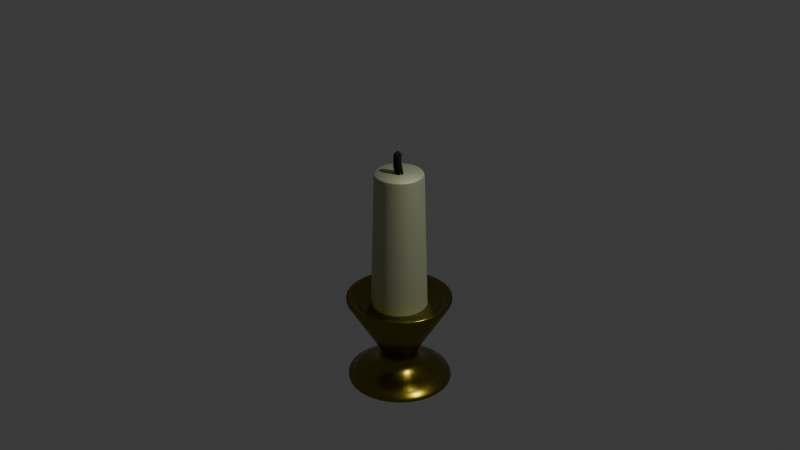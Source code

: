 # Source: candle.blend  (saved by Blender 4.3.34; exported with 4.5.12 LTS)
import bpy
from mathutils import Matrix  # noqa: F401  (used for matrix-valued properties, if any)

bpy.ops.wm.read_factory_settings(use_empty=True)
scene = bpy.context.scene
scene.name = 'Scene'

# ---- collections
col_collection = bpy.data.collections.new('Collection'); scene.collection.children.link(col_collection)

# ---- materials (node trees are filled in below, after node groups)
mat_material_002 = bpy.data.materials.new('Material.002')
mat_material_001 = bpy.data.materials.new('Material.001')
mat_material_003 = bpy.data.materials.new('Material.003')

# ---- node groups
ng_smooth_by_angle = bpy.data.node_groups.new('Smooth by Angle', 'GeometryNodeTree')
_s = ng_smooth_by_angle.interface.new_socket(name='Mesh', in_out='OUTPUT', socket_type='NodeSocketGeometry')
_s = ng_smooth_by_angle.interface.new_socket(name='Mesh', in_out='INPUT', socket_type='NodeSocketGeometry')
_s = ng_smooth_by_angle.interface.new_socket(name='Angle', in_out='INPUT', socket_type='NodeSocketFloat')
_s.subtype = 'ANGLE'
_s.default_value = 0.5236
_s.min_value = 0.0
_s.max_value = 3.142
_s.description = 'Maximum face angle for smooth edges'
_s = ng_smooth_by_angle.interface.new_socket(name='Ignore Sharpness', in_out='INPUT', socket_type='NodeSocketBool')
_s.force_non_field = True
ng_smooth_by_angle.description = 'Set the sharpness of mesh edges based on the angle between the neighboring faces'
ng_smooth_by_angle.is_modifier = True
_N = ng_smooth_by_angle.nodes; _L = ng_smooth_by_angle.links
n0 = _N.new('GeometryNodeSetShadeSmooth'); n0.name = 'Set Shade Smooth'; n0.location = (120, -80)
n0.domain = 'EDGE'
n1 = _N.new('GeometryNodeSetShadeSmooth'); n1.name = 'Set Shade Smooth.001'; n1.location = (300, -80)
n2 = _N.new('NodeGroupOutput'); n2.name = 'Group Output'; n2.location = (480, -80)
n3 = _N.new('GeometryNodeInputMeshEdgeAngle'); n3.name = 'Edge Angle'; n3.location = (-440, -240)
n4 = _N.new('NodeGroupInput'); n4.name = 'Group Input'; n4.location = (-80, -80)
n5 = _N.new('GeometryNodeInputEdgeSmooth'); n5.name = 'Is Edge Smooth'; n5.location = (-260, -120)
n6 = _N.new('GeometryNodeInputShadeSmooth'); n6.name = 'Is Shade Smooth'; n6.location = (-440, -397)
n7 = _N.new('FunctionNodeCompare'); n7.name = 'Compare'; n7.location = (-260, -260)
n7.operation = 'LESS_EQUAL'
n7.inputs[6].default_value = (0.0, 0.0, 0.0, 0.0)
n7.inputs[7].default_value = (0.0, 0.0, 0.0, 0.0)
n8 = _N.new('FunctionNodeBooleanMath'); n8.name = 'Boolean Math.001'; n8.location = (-80, -260)
n9 = _N.new('NodeGroupInput'); n9.name = 'Group Input.001'; n9.location = (-440, -329)
n10 = _N.new('NodeGroupInput'); n10.name = 'Group Input.002'; n10.location = (-259, -189)
n11 = _N.new('FunctionNodeBooleanMath'); n11.name = 'Boolean Math'; n11.location = (-80, -149)
n11.operation = 'OR'
n12 = _N.new('FunctionNodeBooleanMath'); n12.name = 'Boolean Math.002'; n12.location = (-260, -380)
n12.operation = 'OR'
n13 = _N.new('NodeGroupInput'); n13.name = 'Group Input.003'; n13.location = (-440, -460)
_L.new(n3.outputs[0], n7.inputs[0])
_L.new(n1.outputs[0], n2.inputs[0])
_L.new(n9.outputs[1], n7.inputs[1])
_L.new(n7.outputs[0], n8.inputs[0])
_L.new(n4.outputs[0], n0.inputs[0])
_L.new(n0.outputs[0], n1.inputs[0])
_L.new(n8.outputs[0], n0.inputs[2])
_L.new(n10.outputs[2], n11.inputs[1])
_L.new(n5.outputs[0], n11.inputs[0])
_L.new(n11.outputs[0], n0.inputs[1])
_L.new(n13.outputs[2], n12.inputs[1])
_L.new(n6.outputs[0], n12.inputs[0])
_L.new(n12.outputs[0], n8.inputs[1])
n2.is_active_output = True

# ---- material node trees
mat_material_002.use_nodes = True; mat_material_002.node_tree.nodes.clear()
_N = mat_material_002.node_tree.nodes; _L = mat_material_002.node_tree.links
n0 = _N.new('ShaderNodeBsdfPrincipled'); n0.name = 'Principled BSDF'; n0.location = (10, 300)
n0.inputs[0].default_value = (0.5256, 0.5556, 0.358, 1.0)
n0.inputs[1].default_value = 0.6813
n0.inputs[2].default_value = 0.7033
n1 = _N.new('ShaderNodeOutputMaterial'); n1.name = 'Material Output'; n1.location = (300, 300)
_L.new(n0.outputs[0], n1.inputs[0])
n1.is_active_output = True
mat_material_001.use_nodes = True; mat_material_001.node_tree.nodes.clear()
_N = mat_material_001.node_tree.nodes; _L = mat_material_001.node_tree.links
n0 = _N.new('ShaderNodeBsdfPrincipled'); n0.name = 'Principled BSDF'; n0.location = (10, 300)
n0.inputs[0].default_value = (0.2379, 0.1925, 0.02286, 1.0)
n0.inputs[1].default_value = 1.0
n0.inputs[2].default_value = 0.2582
n1 = _N.new('ShaderNodeOutputMaterial'); n1.name = 'Material Output'; n1.location = (300, 300)
_L.new(n0.outputs[0], n1.inputs[0])
n1.is_active_output = True
mat_material_003.use_nodes = True; mat_material_003.node_tree.nodes.clear()
_N = mat_material_003.node_tree.nodes; _L = mat_material_003.node_tree.links
n0 = _N.new('ShaderNodeBsdfPrincipled'); n0.name = 'Principled BSDF'; n0.location = (10, 300)
n0.inputs[0].default_value = (0.01068, 0.00756, 0.002544, 1.0)
n0.inputs[1].default_value = 0.3077
n0.inputs[2].default_value = 1.0
n1 = _N.new('ShaderNodeOutputMaterial'); n1.name = 'Material Output'; n1.location = (300, 300)
_L.new(n0.outputs[0], n1.inputs[0])
n1.is_active_output = True

# ---- world
world_world = bpy.data.worlds.new('World'); scene.world = world_world
world_world.use_nodes = True; world_world.node_tree.nodes.clear()
_N = world_world.node_tree.nodes; _L = world_world.node_tree.links
n0 = _N.new('ShaderNodeOutputWorld'); n0.name = 'World Output'; n0.location = (300, 300)
n1 = _N.new('ShaderNodeBackground'); n1.name = 'Background'; n1.location = (10, 300)
n1.inputs[0].default_value = (0.05088, 0.05088, 0.05088, 1.0)
_L.new(n1.outputs[0], n0.inputs[0])
n0.is_active_output = True
world_world.color = (0.05088, 0.05088, 0.05088)
world_world.sun_shadow_jitter_overblur = 0.0

# ---- cameras
cam_camera = bpy.data.cameras.new('Camera')
cam_camera.clip_end = 100.0
cam_camera.ortho_scale = 7.314

# ---- lights
light_light = bpy.data.lights.new('Light', 'POINT')
light_light.energy = 1000.0
light_light.shadow_soft_size = 0.1

# ---- meshes
me_cylinder = bpy.data.meshes.new('Cylinder')
me_cylinder.from_pydata([(2.755e-09, 1.178, -1.0), (0.2298, 1.155, -1.0), (0.4507, 1.088, -1.0), (0.6543, 0.9792, -1.0), (0.8328, 0.8328, -1.0), (0.9792, 0.6543, -1.0), (1.088, 0.4507, -1.0), (1.155, 0.2298, -1.0), (1.178, -6.482e-10, -1.0), (1.155, -0.2298, -1.0), (1.088, -0.4507, -1.0), (0.9792, -0.6543, -1.0), (0.8328, -0.8328, -1.0), (0.6543, -0.9792, -1.0), (0.4507, -1.088, -1.0), (0.2298, -1.155, -1.0), (2.755e-09, -1.178, -1.0), (-0.2298, -1.155, -1.0), (-0.4507, -1.088, -1.0), (-0.6543, -0.9792, -1.0), (-0.8328, -0.8328, -1.0), (-0.9792, -0.6543, -1.0), (-1.088, -0.4507, -1.0), (-1.155, -0.2298, -1.0), (-1.178, -6.482e-10, -1.0), (-1.155, 0.2298, -1.0), (-1.088, 0.4507, -1.0), (-0.9792, 0.6543, -1.0), (-0.8328, 0.8328, -1.0), (-0.6543, 0.9792, -1.0), (-0.4507, 1.088, -1.0), (-0.2298, 1.155, -1.0), (0.0, 0.9423, 1.0), (0.0, 1.0, 0.9426), (0.0, 0.9831, 0.9832), (0.1838, 0.9242, 1.0), (0.1951, 0.9808, 0.9426), (0.1918, 0.9642, 0.9832), (0.3606, 0.8706, 1.0), (0.3827, 0.9239, 0.9426), (0.3762, 0.9083, 0.9832), (0.5235, 0.7835, 1.0), (0.5556, 0.8315, 0.9426), (0.5462, 0.8174, 0.9832), (0.6663, 0.6663, 1.0), (0.7071, 0.7071, 0.9426), (0.6952, 0.6952, 0.9832), (0.7835, 0.5235, 1.0), (0.8315, 0.5556, 0.9426), (0.8174, 0.5462, 0.9832), (0.8706, 0.3606, 1.0), (0.9239, 0.3827, 0.9426), (0.9083, 0.3762, 0.9832), (0.9242, 0.1838, 1.0), (0.9808, 0.1951, 0.9426), (0.9642, 0.1918, 0.9832), (0.9423, 0.0, 1.0), (1.0, 0.0, 0.9426), (0.9831, 0.0, 0.9832), (0.9242, -0.1838, 1.0), (0.9808, -0.1951, 0.9426), (0.9642, -0.1918, 0.9832), (0.8706, -0.3606, 1.0), (0.9239, -0.3827, 0.9426), (0.9083, -0.3762, 0.9832), (0.7835, -0.5235, 1.0), (0.8315, -0.5556, 0.9426), (0.8174, -0.5462, 0.9832), (0.6663, -0.6663, 1.0), (0.7071, -0.7071, 0.9426), (0.6952, -0.6952, 0.9832), (0.5235, -0.7835, 1.0), (0.5556, -0.8315, 0.9426), (0.5462, -0.8174, 0.9832), (0.3606, -0.8706, 1.0), (0.3827, -0.9239, 0.9426), (0.3762, -0.9083, 0.9832), (0.1838, -0.9242, 1.0), (0.1951, -0.9808, 0.9426), (0.1918, -0.9642, 0.9832), (0.0, -0.9423, 1.0), (0.0, -1.0, 0.9426), (0.0, -0.9831, 0.9832), (-0.1838, -0.9242, 1.0), (-0.1951, -0.9808, 0.9426), (-0.1918, -0.9642, 0.9832), (-0.3606, -0.8706, 1.0), (-0.3827, -0.9239, 0.9426), (-0.3762, -0.9083, 0.9832), (-0.5235, -0.7835, 1.0), (-0.5556, -0.8315, 0.9426), (-0.5462, -0.8174, 0.9832), (-0.6663, -0.6663, 1.0), (-0.7071, -0.7071, 0.9426), (-0.6952, -0.6952, 0.9832), (-0.7835, -0.5235, 1.0), (-0.8315, -0.5556, 0.9426), (-0.8174, -0.5462, 0.9832), (-0.8706, -0.3606, 1.0), (-0.9239, -0.3827, 0.9426), (-0.9083, -0.3762, 0.9832), (-0.9242, -0.1838, 1.0), (-0.9808, -0.1951, 0.9426), (-0.9642, -0.1918, 0.9832), (-0.9423, 0.0, 1.0), (-1.0, 0.0, 0.9426), (-0.9831, 0.0, 0.9832), (-0.9242, 0.1838, 1.0), (-0.9808, 0.1951, 0.9426), (-0.9642, 0.1918, 0.9832), (-0.8706, 0.3606, 1.0), (-0.9239, 0.3827, 0.9426), (-0.9083, 0.3762, 0.9832), (-0.7835, 0.5235, 1.0), (-0.8315, 0.5556, 0.9426), (-0.8174, 0.5462, 0.9832), (-0.6663, 0.6663, 1.0), (-0.7071, 0.7071, 0.9426), (-0.6952, 0.6952, 0.9832), (-0.5235, 0.7835, 1.0), (-0.5556, 0.8315, 0.9426), (-0.5462, 0.8174, 0.9832), (-0.3606, 0.8706, 1.0), (-0.3827, 0.9239, 0.9426), (-0.3762, 0.9083, 0.9832), (-0.1838, 0.9242, 1.0), (-0.1951, 0.9808, 0.9426), (-0.1918, 0.9642, 0.9832)], [], [(31, 126, 33, 0), (2, 39, 42, 3), (3, 42, 45, 4), (4, 45, 48, 5), (5, 48, 51, 6), (6, 51, 54, 7), (7, 54, 57, 8), (8, 57, 60, 9), (9, 60, 63, 10), (10, 63, 66, 11), (11, 66, 69, 12), (12, 69, 72, 13), (13, 72, 75, 14), (14, 75, 78, 15), (15, 78, 81, 16), (16, 81, 84, 17), (17, 84, 87, 18), (18, 87, 90, 19), (19, 90, 93, 20), (20, 93, 96, 21), (21, 96, 99, 22), (22, 99, 102, 23), (23, 102, 105, 24), (24, 105, 108, 25), (25, 108, 111, 26), (26, 111, 114, 27), (27, 114, 117, 28), (28, 117, 120, 29), (29, 120, 123, 30), (30, 123, 126, 31), (0, 33, 36, 1), (1, 36, 39, 2), (0, 1, 2, 3, 4, 5, 6, 7, 8, 9, 10, 11, 12, 13, 14, 15, 16, 17, 18, 19, 20, 21, 22, 23, 24, 25, 26, 27, 28, 29, 30, 31), (36, 33, 34, 37), (37, 34, 32, 35), (39, 36, 37, 40), (40, 37, 35, 38), (42, 39, 40, 43), (43, 40, 38, 41), (45, 42, 43, 46), (46, 43, 41, 44), (48, 45, 46, 49), (49, 46, 44, 47), (51, 48, 49, 52), (52, 49, 47, 50), (54, 51, 52, 55), (55, 52, 50, 53), (57, 54, 55, 58), (58, 55, 53, 56), (60, 57, 58, 61), (61, 58, 56, 59), (63, 60, 61, 64), (64, 61, 59, 62), (66, 63, 64, 67), (67, 64, 62, 65), (69, 66, 67, 70), (70, 67, 65, 68), (72, 69, 70, 73), (73, 70, 68, 71), (75, 72, 73, 76), (76, 73, 71, 74), (78, 75, 76, 79), (79, 76, 74, 77), (81, 78, 79, 82), (82, 79, 77, 80), (84, 81, 82, 85), (85, 82, 80, 83), (87, 84, 85, 88), (88, 85, 83, 86), (90, 87, 88, 91), (91, 88, 86, 89), (93, 90, 91, 94), (94, 91, 89, 92), (96, 93, 94, 97), (97, 94, 92, 95), (99, 96, 97, 100), (100, 97, 95, 98), (102, 99, 100, 103), (103, 100, 98, 101), (105, 102, 103, 106), (106, 103, 101, 104), (108, 105, 106, 109), (109, 106, 104, 107), (111, 108, 109, 112), (112, 109, 107, 110), (114, 111, 112, 115), (115, 112, 110, 113), (117, 114, 115, 118), (118, 115, 113, 116), (120, 117, 118, 121), (121, 118, 116, 119), (123, 120, 121, 124), (124, 121, 119, 122), (126, 123, 124, 127), (127, 124, 122, 125), (33, 126, 127, 34), (34, 127, 125, 32), (35, 32, 125, 122, 119, 116, 113, 110, 107, 104, 101, 98, 95, 92, 89, 86, 83, 80, 77, 74, 71, 68, 65, 62, 59, 56, 53, 50, 47, 44, 41, 38)])
me_cylinder.polygons.foreach_set('use_smooth', [True] * 98)
_uv = me_cylinder.uv_layers.new(name='UVMap')
_uv.uv.foreach_set('vector', [0.03125, 0.5, 0.03125, 0.9856, 0.0, 0.9856, 0.0, 0.5, 0.9375, 0.5, 0.9375, 0.9856, 0.9062, 0.9856, 0.9062, 0.5, 0.9062, 0.5, 0.9062, 0.9856, 0.875, 0.9856, 0.875, 0.5, 0.875, 0.5, 0.875, 0.9856, 0.8438, 0.9856, 0.8438, 0.5, 0.8438, 0.5, 0.8438, 0.9856, 0.8125, 0.9856, 0.8125, 0.5, 0.8125, 0.5, 0.8125, 0.9856, 0.7812, 0.9856, 0.7812, 0.5, 0.7812, 0.5, 0.7812, 0.9856, 0.75, 0.9856, 0.75, 0.5, 0.75, 0.5, 0.75, 0.9856, 0.7187, 0.9856, 0.7188, 0.5, 0.7188, 0.5, 0.7188, 0.9856, 0.6875, 0.9856, 0.6875, 0.5, 0.6875, 0.5, 0.6875, 0.9856, 0.6562, 0.9856, 0.6562, 0.5, 0.6562, 0.5, 0.6562, 0.9856, 0.625, 0.9856, 0.625, 0.5, 0.625, 0.5, 0.625, 0.9856, 0.5938, 0.9856, 0.5938, 0.5, 0.5938, 0.5, 0.5938, 0.9856, 0.5625, 0.9856, 0.5625, 0.5, 0.5625, 0.5, 0.5625, 0.9856, 0.5312, 0.9856, 0.5312, 0.5, 0.5312, 0.5, 0.5312, 0.9856, 0.5, 0.9856, 0.5, 0.5, 0.5, 0.5, 0.5, 0.9856, 0.4688, 0.9856, 0.4688, 0.5, 0.4688, 0.5, 0.4688, 0.9856, 0.4375, 0.9856, 0.4375, 0.5, 0.4375, 0.5, 0.4375, 0.9856, 0.4062, 0.9856, 0.4062, 0.5, 0.4062, 0.5, 0.4062, 0.9856, 0.375, 0.9856, 0.375, 0.5, 0.375, 0.5, 0.375, 0.9856, 0.3438, 0.9856, 0.3438, 0.5, 0.3438, 0.5, 0.3438, 0.9856, 0.3125, 0.9856, 0.3125, 0.5, 0.3125, 0.5, 0.3125, 0.9856, 0.2812, 0.9856, 0.2812, 0.5, 0.2812, 0.5, 0.2812, 0.9856, 0.25, 0.9856, 0.25, 0.5, 0.25, 0.5, 0.25, 0.9856, 0.2188, 0.9856, 0.2188, 0.5, 0.2188, 0.5, 0.2188, 0.9856, 0.1875, 0.9856, 0.1875, 0.5, 0.1875, 0.5, 0.1875, 0.9856, 0.1562, 0.9856, 0.1562, 0.5, 0.1562, 0.5, 0.1562, 0.9856, 0.125, 0.9856, 0.125, 0.5, 0.125, 0.5, 0.125, 0.9856, 0.09375, 0.9856, 0.09375, 0.5, 0.09375, 0.5, 0.09375, 0.9856, 0.0625, 0.9856, 0.0625, 0.5, 0.0625, 0.5, 0.0625, 0.9856, 0.03125, 0.9856, 0.03125, 0.5, 1.0, 0.5, 1.0, 0.9856, 0.9688, 0.9856, 0.9688, 0.5, 0.9688, 0.5, 0.9688, 0.9856, 0.9375, 0.9856, 0.9375, 0.5, 0.75, 0.49, 0.7968, 0.4854, 0.8418, 0.4717, 0.8833, 0.4496, 0.9197, 0.4197, 0.9496, 0.3833, 0.9717, 0.3418, 0.9854, 0.2968, 0.99, 0.25, 0.9854, 0.2032, 0.9717, 0.1582, 0.9496, 0.1167, 0.9197, 0.08029, 0.8833, 0.05045, 0.8418, 0.02827, 0.7968, 0.01461, 0.75, 0.01, 0.7032, 0.01461, 0.6582, 0.02827, 0.6167, 0.05045, 0.5803, 0.08029, 0.5504, 0.1167, 0.5283, 0.1582, 0.5146, 0.2032, 0.51, 0.25, 0.5146, 0.2968, 0.5283, 0.3418, 0.5504, 0.3833, 0.5803, 0.4197, 0.6167, 0.4496, 0.6582, 0.4717, 0.7032, 0.4854, 0.9688, 0.9856, 1.0, 0.9856, 0.9997, 1.0, 0.969, 1.0, 0.2964, 0.4854, 0.2504, 0.49, 0.25, 0.4761, 0.2941, 0.4718, 0.9375, 0.9856, 0.9688, 0.9856, 0.9685, 1.0, 0.9378, 1.0, 0.3415, 0.4718, 0.2972, 0.4853, 0.2941, 0.4718, 0.3365, 0.4589, 0.9062, 0.9856, 0.9375, 0.9856, 0.9372, 1.0, 0.9065, 1.0, 0.383, 0.4497, 0.3422, 0.4715, 0.3365, 0.4589, 0.3756, 0.438, 0.875, 0.9856, 0.9062, 0.9856, 0.906, 1.0, 0.8753, 1.0, 0.4194, 0.42, 0.3836, 0.4493, 0.3756, 0.438, 0.4099, 0.4099, 0.8438, 0.9856, 0.875, 0.9856, 0.8747, 1.0, 0.844, 1.0, 0.4493, 0.3836, 0.42, 0.4194, 0.4099, 0.4099, 0.438, 0.3756, 0.8125, 0.9856, 0.8438, 0.9856, 0.8435, 1.0, 0.8128, 1.0, 0.4715, 0.3422, 0.4497, 0.383, 0.438, 0.3756, 0.4589, 0.3365, 0.7812, 0.9856, 0.8125, 0.9856, 0.8122, 1.0, 0.7815, 1.0, 0.4853, 0.2972, 0.4718, 0.3415, 0.4589, 0.3365, 0.4718, 0.2941, 0.75, 0.9856, 0.7812, 0.9856, 0.781, 1.0, 0.7503, 1.0, 0.49, 0.2504, 0.4854, 0.2964, 0.4718, 0.2941, 0.4761, 0.25, 0.7187, 0.9856, 0.75, 0.9856, 0.7497, 1.0, 0.719, 1.0, 0.4854, 0.2036, 0.49, 0.2496, 0.4761, 0.25, 0.4718, 0.2059, 0.6875, 0.9856, 0.7188, 0.9856, 0.7185, 1.0, 0.6878, 1.0, 0.4718, 0.1585, 0.4853, 0.2028, 0.4718, 0.2059, 0.4589, 0.1635, 0.6562, 0.9856, 0.6875, 0.9856, 0.6872, 1.0, 0.6565, 1.0, 0.4497, 0.117, 0.4715, 0.1578, 0.4589, 0.1635, 0.438, 0.1244, 0.625, 0.9856, 0.6562, 0.9856, 0.656, 1.0, 0.6253, 1.0, 0.42, 0.0806, 0.4493, 0.1164, 0.438, 0.1244, 0.4099, 0.09009, 0.5938, 0.9856, 0.625, 0.9856, 0.6247, 1.0, 0.594, 1.0, 0.3836, 0.0507, 0.4194, 0.08004, 0.4099, 0.09009, 0.3756, 0.06197, 0.5625, 0.9856, 0.5938, 0.9856, 0.5935, 1.0, 0.5628, 1.0, 0.3422, 0.02846, 0.383, 0.05026, 0.3756, 0.06197, 0.3365, 0.04107, 0.5312, 0.9856, 0.5625, 0.9856, 0.5622, 1.0, 0.5315, 1.0, 0.2972, 0.01473, 0.3415, 0.02815, 0.3365, 0.04107, 0.2941, 0.0282, 0.5, 0.9856, 0.5312, 0.9856, 0.531, 1.0, 0.5003, 1.0, 0.2504, 0.01004, 0.2964, 0.01457, 0.2941, 0.0282, 0.25, 0.02385, 0.4688, 0.9856, 0.5, 0.9856, 0.4997, 1.0, 0.469, 1.0, 0.2036, 0.01457, 0.2496, 0.01004, 0.25, 0.02385, 0.2059, 0.0282, 0.4375, 0.9856, 0.4688, 0.9856, 0.4685, 1.0, 0.4378, 1.0, 0.1585, 0.02815, 0.2028, 0.01473, 0.2059, 0.0282, 0.1635, 0.04107, 0.4062, 0.9856, 0.4375, 0.9856, 0.4372, 1.0, 0.4065, 1.0, 0.117, 0.05026, 0.1578, 0.02846, 0.1635, 0.04107, 0.1244, 0.06197, 0.375, 0.9856, 0.4062, 0.9856, 0.406, 1.0, 0.3753, 1.0, 0.0806, 0.08004, 0.1164, 0.0507, 0.1244, 0.06197, 0.09009, 0.09009, 0.3438, 0.9856, 0.375, 0.9856, 0.3747, 1.0, 0.344, 1.0, 0.0507, 0.1164, 0.08004, 0.0806, 0.09009, 0.09009, 0.06197, 0.1244, 0.3125, 0.9856, 0.3438, 0.9856, 0.3435, 1.0, 0.3128, 1.0, 0.02846, 0.1578, 0.05026, 0.117, 0.06197, 0.1244, 0.04107, 0.1635, 0.2812, 0.9856, 0.3125, 0.9856, 0.3122, 1.0, 0.2815, 1.0, 0.01473, 0.2028, 0.02815, 0.1585, 0.04107, 0.1635, 0.0282, 0.2059, 0.25, 0.9856, 0.2812, 0.9856, 0.281, 1.0, 0.2503, 1.0, 0.01004, 0.2496, 0.01457, 0.2036, 0.0282, 0.2059, 0.02385, 0.25, 0.2188, 0.9856, 0.25, 0.9856, 0.2497, 1.0, 0.219, 1.0, 0.01457, 0.2964, 0.01004, 0.2504, 0.02385, 0.25, 0.0282, 0.2941, 0.1875, 0.9856, 0.2188, 0.9856, 0.2185, 1.0, 0.1878, 1.0, 0.02815, 0.3415, 0.01473, 0.2972, 0.0282, 0.2941, 0.04107, 0.3365, 0.1562, 0.9856, 0.1875, 0.9856, 0.1872, 1.0, 0.1565, 1.0, 0.05026, 0.383, 0.02846, 0.3422, 0.04107, 0.3365, 0.06197, 0.3756, 0.125, 0.9856, 0.1562, 0.9856, 0.156, 1.0, 0.1253, 1.0, 0.08004, 0.4194, 0.0507, 0.3836, 0.06197, 0.3756, 0.09009, 0.4099, 0.09375, 0.9856, 0.125, 0.9856, 0.1247, 1.0, 0.09401, 1.0, 0.1164, 0.4493, 0.0806, 0.42, 0.09009, 0.4099, 0.1244, 0.438, 0.0625, 0.9856, 0.09375, 0.9856, 0.09349, 1.0, 0.06276, 1.0, 0.1578, 0.4715, 0.117, 0.4497, 0.1244, 0.438, 0.1635, 0.4589, 0.03125, 0.9856, 0.0625, 0.9856, 0.06224, 1.0, 0.03151, 1.0, 0.2028, 0.4853, 0.1585, 0.4718, 0.1635, 0.4589, 0.2059, 0.4718, 0.0, 0.9856, 0.03125, 0.9856, 0.03099, 1.0, 0.0002642, 1.0, 0.2496, 0.49, 0.2036, 0.4854, 0.2059, 0.4718, 0.25, 0.4761, 0.2941, 0.4718, 0.25, 0.4761, 0.2059, 0.4718, 0.1635, 0.4589, 0.1244, 0.438, 0.09009, 0.4099, 0.06197, 0.3756, 0.04107, 0.3365, 0.0282, 0.2941, 0.02385, 0.25, 0.0282, 0.2059, 0.04107, 0.1635, 0.06197, 0.1244, 0.09009, 0.09009, 0.1244, 0.06197, 0.1635, 0.04107, 0.2059, 0.0282, 0.25, 0.02385, 0.2941, 0.0282, 0.3365, 0.04107, 0.3756, 0.06197, 0.4099, 0.09009, 0.438, 0.1244, 0.4589, 0.1635, 0.4718, 0.2059, 0.4761, 0.25, 0.4718, 0.2941, 0.4589, 0.3365, 0.438, 0.3756, 0.4099, 0.4099, 0.3756, 0.438, 0.3365, 0.4589])
me_cylinder.materials.append(mat_material_002)
me_cylinder.update()
me_cylinder_001 = bpy.data.meshes.new('Cylinder.001')
me_cylinder_001.from_pydata([(2.424e-08, 1.754, 0.7106), (0.3421, 1.72, 0.7106), (0.6711, 1.62, 0.7106), (0.9742, 1.458, 0.7106), (1.24, 1.24, 0.7106), (1.458, 0.9742, 0.7106), (1.62, 0.6711, 0.7106), (1.72, 0.3421, 0.7106), (1.754, -2.267e-08, 0.7106), (1.72, -0.3421, 0.7106), (1.62, -0.6711, 0.7106), (1.458, -0.9742, 0.7106), (1.24, -1.24, 0.7106), (0.9742, -1.458, 0.7106), (0.6711, -1.62, 0.7106), (0.3421, -1.72, 0.7106), (2.424e-08, -1.754, 0.7106), (-0.3421, -1.72, 0.7106), (-0.6711, -1.62, 0.7106), (-0.9742, -1.458, 0.7106), (-1.24, -1.24, 0.7106), (-1.458, -0.9742, 0.7106), (-1.62, -0.6711, 0.7106), (-1.72, -0.3421, 0.7106), (-1.754, -2.267e-08, 0.7106), (-1.72, 0.3421, 0.7106), (-1.62, 0.6711, 0.7106), (-1.458, 0.9742, 0.7106), (-1.24, 1.24, 0.7106), (-0.9742, 1.458, 0.7106), (-0.6711, 1.62, 0.7106), (-0.3421, 1.72, 0.7106), (-2.296e-08, 1.031, 0.00699), (-1.942e-08, 0.9878, 0.1972), (-2.421e-08, 0.9373, 0.03934), (-2.328e-08, 0.8959, 0.08043), (-2.142e-08, 0.9137, 0.1359), (0.1927, 0.9689, 0.1972), (0.2012, 1.012, 0.00699), (0.1782, 0.8961, 0.1359), (0.1748, 0.8787, 0.08043), (0.1829, 0.9193, 0.03934), (0.378, 0.9126, 0.1972), (0.3947, 0.953, 0.00699), (0.3496, 0.8441, 0.1359), (0.3428, 0.8277, 0.08043), (0.3587, 0.8659, 0.03934), (0.5488, 0.8214, 0.1972), (0.5731, 0.8577, 0.00699), (0.5076, 0.7597, 0.1359), (0.4977, 0.7449, 0.08043), (0.5207, 0.7793, 0.03934), (0.6985, 0.6985, 0.1972), (0.7294, 0.7294, 0.00699), (0.646, 0.646, 0.1359), (0.6335, 0.6335, 0.08043), (0.6628, 0.6628, 0.03934), (0.8214, 0.5488, 0.1972), (0.8577, 0.5731, 0.00699), (0.7597, 0.5076, 0.1359), (0.7449, 0.4977, 0.08043), (0.7793, 0.5207, 0.03934), (0.9126, 0.378, 0.1972), (0.953, 0.3947, 0.00699), (0.8441, 0.3496, 0.1359), (0.8277, 0.3428, 0.08043), (0.8659, 0.3587, 0.03934), (0.9689, 0.1927, 0.1972), (1.012, 0.2012, 0.00699), (0.8961, 0.1782, 0.1359), (0.8787, 0.1748, 0.08043), (0.9193, 0.1829, 0.03934), (0.9878, -5.28e-09, 0.1972), (1.031, 4.508e-10, 0.00699), (0.9137, -3.725e-09, 0.1359), (0.8959, -1.863e-09, 0.08043), (0.9373, -9.313e-10, 0.03934), (0.9689, -0.1927, 0.1972), (1.012, -0.2012, 0.00699), (0.8961, -0.1782, 0.1359), (0.8787, -0.1748, 0.08043), (0.9193, -0.1829, 0.03934), (0.9126, -0.378, 0.1972), (0.953, -0.3947, 0.00699), (0.8441, -0.3496, 0.1359), (0.8277, -0.3428, 0.08043), (0.8659, -0.3587, 0.03934), (0.8214, -0.5488, 0.1972), (0.8577, -0.5731, 0.00699), (0.7597, -0.5076, 0.1359), (0.7449, -0.4977, 0.08043), (0.7793, -0.5207, 0.03934), (0.6985, -0.6985, 0.1972), (0.7294, -0.7294, 0.00699), (0.646, -0.646, 0.1359), (0.6335, -0.6335, 0.08043), (0.6628, -0.6628, 0.03934), (0.5488, -0.8214, 0.1972), (0.5731, -0.8577, 0.00699), (0.5076, -0.7597, 0.1359), (0.4977, -0.7449, 0.08043), (0.5207, -0.7793, 0.03934), (0.378, -0.9126, 0.1972), (0.3947, -0.953, 0.00699), (0.3496, -0.8441, 0.1359), (0.3428, -0.8277, 0.08043), (0.3587, -0.8659, 0.03934), (0.1927, -0.9689, 0.1972), (0.2012, -1.012, 0.00699), (0.1782, -0.8961, 0.1359), (0.1748, -0.8787, 0.08043), (0.1829, -0.9193, 0.03934), (-1.942e-08, -0.9878, 0.1972), (-2.296e-08, -1.031, 0.00699), (-2.189e-08, -0.9137, 0.1359), (-2.328e-08, -0.8959, 0.08043), (-2.468e-08, -0.9373, 0.03934), (-0.1927, -0.9689, 0.1972), (-0.2012, -1.012, 0.00699), (-0.1782, -0.8961, 0.1359), (-0.1748, -0.8787, 0.08043), (-0.1829, -0.9193, 0.03934), (-0.378, -0.9126, 0.1972), (-0.3947, -0.953, 0.00699), (-0.3496, -0.8441, 0.1359), (-0.3428, -0.8277, 0.08043), (-0.3587, -0.8659, 0.03934), (-0.5488, -0.8214, 0.1972), (-0.5731, -0.8577, 0.00699), (-0.5076, -0.7597, 0.1359), (-0.4977, -0.7449, 0.08043), (-0.5207, -0.7793, 0.03934), (-0.6985, -0.6985, 0.1972), (-0.7294, -0.7294, 0.00699), (-0.646, -0.646, 0.1359), (-0.6335, -0.6335, 0.08043), (-0.6628, -0.6628, 0.03934), (-0.8214, -0.5488, 0.1972), (-0.8577, -0.5731, 0.00699), (-0.7597, -0.5076, 0.1359), (-0.7449, -0.4977, 0.08043), (-0.7793, -0.5207, 0.03934), (-0.9126, -0.378, 0.1972), (-0.953, -0.3947, 0.00699), (-0.8441, -0.3496, 0.1359), (-0.8277, -0.3428, 0.08043), (-0.8659, -0.3587, 0.03934), (-0.9689, -0.1927, 0.1972), (-1.012, -0.2012, 0.00699), (-0.8961, -0.1782, 0.1359), (-0.8787, -0.1748, 0.08043), (-0.9193, -0.1829, 0.03934), (-0.9878, -5.28e-09, 0.1972), (-1.031, 4.508e-10, 0.00699), (-0.9137, -3.725e-09, 0.1359), (-0.8959, -1.863e-09, 0.08043), (-0.9373, -9.313e-10, 0.03934), (-0.9689, 0.1927, 0.1972), (-1.012, 0.2012, 0.00699), (-0.8961, 0.1782, 0.1359), (-0.8787, 0.1748, 0.08043), (-0.9193, 0.1829, 0.03934), (-0.9126, 0.378, 0.1972), (-0.953, 0.3947, 0.00699), (-0.8441, 0.3496, 0.1359), (-0.8277, 0.3428, 0.08043), (-0.8659, 0.3587, 0.03934), (-0.8214, 0.5488, 0.1972), (-0.8577, 0.5731, 0.00699), (-0.7597, 0.5076, 0.1359), (-0.7449, 0.4977, 0.08043), (-0.7793, 0.5207, 0.03934), (-0.6985, 0.6985, 0.1972), (-0.7294, 0.7294, 0.00699), (-0.646, 0.646, 0.1359), (-0.6335, 0.6335, 0.08043), (-0.6628, 0.6628, 0.03934), (-0.5488, 0.8214, 0.1972), (-0.5731, 0.8577, 0.00699), (-0.5076, 0.7597, 0.1359), (-0.4977, 0.7449, 0.08043), (-0.5207, 0.7793, 0.03934), (-0.378, 0.9126, 0.1972), (-0.3947, 0.953, 0.00699), (-0.3496, 0.8441, 0.1359), (-0.3428, 0.8277, 0.08043), (-0.3587, 0.8659, 0.03934), (-0.1927, 0.9689, 0.1972), (-0.2012, 1.012, 0.00699), (-0.1782, 0.8961, 0.1359), (-0.1748, 0.8787, 0.08043), (-0.1829, 0.9193, 0.03934), (-1.761e-08, 1.657, -0.06433), (0.3232, 1.625, -0.06433), (-0.3232, 1.625, -0.06433), (0.6341, 1.531, -0.06433), (0.9205, 1.378, -0.06433), (1.172, 1.172, -0.06433), (1.378, 0.9205, -0.06433), (1.531, 0.6341, -0.06433), (1.625, 0.3232, -0.06433), (1.657, 3.87e-09, -0.06433), (1.625, -0.3232, -0.06433), (1.531, -0.6341, -0.06433), (1.378, -0.9205, -0.06433), (1.172, -1.172, -0.06433), (0.9205, -1.378, -0.06433), (0.6341, -1.531, -0.06433), (0.3232, -1.625, -0.06433), (-1.761e-08, -1.657, -0.06433), (-0.3232, -1.625, -0.06433), (-0.6341, -1.531, -0.06433), (-0.9205, -1.378, -0.06433), (-1.172, -1.172, -0.06433), (-1.378, -0.9205, -0.06433), (-1.531, -0.6341, -0.06433), (-1.625, -0.3232, -0.06433), (-1.657, 3.87e-09, -0.06433), (-1.625, 0.3232, -0.06433), (-1.531, 0.6341, -0.06433), (-1.378, 0.9205, -0.06433), (-1.172, 1.172, -0.06433), (-0.9205, 1.378, -0.06433), (-0.6341, 1.531, -0.06433), (-2.028e-08, 1.344, -0.0354), (-0.2622, 1.318, -0.0354), (0.2622, 1.318, -0.0354), (0.5144, 1.242, -0.0354), (0.7468, 1.118, -0.0354), (0.9505, 0.9505, -0.0354), (1.118, 0.7468, -0.0354), (1.242, 0.5144, -0.0354), (1.318, 0.2622, -0.0354), (1.344, 2.161e-09, -0.0354), (1.318, -0.2622, -0.0354), (1.242, -0.5144, -0.0354), (1.118, -0.7468, -0.0354), (0.9505, -0.9505, -0.0354), (0.7468, -1.118, -0.0354), (0.5144, -1.242, -0.0354), (0.2622, -1.318, -0.0354), (-2.028e-08, -1.344, -0.0354), (-0.2622, -1.318, -0.0354), (-0.5144, -1.242, -0.0354), (-0.7468, -1.118, -0.0354), (-0.9505, -0.9505, -0.0354), (-1.118, -0.7468, -0.0354), (-1.242, -0.5144, -0.0354), (-1.318, -0.2622, -0.0354), (-1.344, 2.161e-09, -0.0354), (-1.318, 0.2622, -0.0354), (-1.242, 0.5144, -0.0354), (-1.118, 0.7468, -0.0354), (-0.9505, 0.9505, -0.0354), (-0.7468, 1.118, -0.0354), (-0.5144, 1.242, -0.0354), (0.3842, 1.932, -0.08201), (0.7537, 1.82, -0.08201), (1.094, 1.638, -0.08201), (1.393, 1.393, -0.08201), (1.638, 1.094, -0.08201), (1.82, 0.7537, -0.08201), (1.932, 0.3842, -0.08201), (1.97, 5.58e-09, -0.08201), (1.932, -0.3842, -0.08201), (1.82, -0.7537, -0.08201), (1.638, -1.094, -0.08201), (1.393, -1.393, -0.08201), (1.094, -1.638, -0.08201), (0.7537, -1.82, -0.08201), (0.3842, -1.932, -0.08201), (-1.493e-08, -1.97, -0.08201), (-0.3842, -1.932, -0.08201), (-0.7537, -1.82, -0.08201), (-1.094, -1.638, -0.08201), (-1.393, -1.393, -0.08201), (-1.638, -1.094, -0.08201), (-1.82, -0.7537, -0.08201), (-1.932, -0.3842, -0.08201), (-1.97, 5.58e-09, -0.08201), (-1.932, 0.3842, -0.08201), (-1.82, 0.7537, -0.08201), (-1.638, 1.094, -0.08201), (-1.393, 1.393, -0.08201), (-1.094, 1.638, -0.08201), (-0.7537, 1.82, -0.08201), (-1.493e-08, 1.97, -0.08201), (-0.3842, 1.932, -0.08201), (0.06674, 2.42, -0.1707), (0.5423, 2.373, -0.1707), (0.9997, 2.234, -0.1707), (1.421, 2.009, -0.1707), (1.791, 1.705, -0.1707), (2.094, 1.336, -0.1707), (2.319, 0.9146, -0.1707), (2.458, 0.4573, -0.1707), (2.505, -0.0183, -0.1707), (2.458, -0.4939, -0.1707), (2.319, -0.9512, -0.1707), (2.094, -1.373, -0.1707), (1.791, -1.742, -0.1707), (1.421, -2.045, -0.1707), (0.9997, -2.271, -0.1707), (0.5423, -2.409, -0.1707), (0.06674, -2.456, -0.1707), (-0.4089, -2.409, -0.1707), (-0.8662, -2.271, -0.1707), (-1.288, -2.045, -0.1707), (-1.657, -1.742, -0.1707), (-1.96, -1.373, -0.1707), (-2.186, -0.9512, -0.1707), (-2.324, -0.4939, -0.1707), (-2.371, -0.0183, -0.1707), (-2.324, 0.4573, -0.1707), (-2.186, 0.9146, -0.1707), (-1.96, 1.336, -0.1707), (-1.657, 1.705, -0.1707), (-1.288, 2.009, -0.1707), (-0.8662, 2.234, -0.1707), (-0.4089, 2.373, -0.1707), (0.04581, 2.425, -0.1616), (-1.588e-08, 2.403, -0.1388), (0.4689, 2.357, -0.1388), (0.5232, 2.378, -0.1624), (0.9198, 2.221, -0.1388), (0.9802, 2.239, -0.1623), (1.335, 1.998, -0.1388), (1.4, 2.015, -0.1613), (1.7, 1.7, -0.1388), (1.766, 1.712, -0.1602), (1.998, 1.335, -0.1388), (2.067, 1.343, -0.1593), (2.221, 0.9198, -0.1388), (2.291, 0.9223, -0.1585), (2.357, 0.4689, -0.1388), (2.428, 0.4654, -0.158), (2.403, 8.143e-09, -0.1388), (2.474, -0.009998, -0.1576), (2.357, -0.4689, -0.1388), (2.427, -0.4855, -0.1574), (2.221, -0.9198, -0.1388), (2.288, -0.9428, -0.1575), (1.998, -1.335, -0.1388), (2.064, -1.364, -0.1577), (1.7, -1.7, -0.1388), (1.761, -1.734, -0.1581), (1.335, -1.998, -0.1388), (1.393, -2.038, -0.1587), (0.9198, -2.221, -0.1388), (0.9738, -2.263, -0.1595), (0.4689, -2.357, -0.1388), (0.5188, -2.403, -0.1605), (-1.588e-08, -2.403, -0.1388), (0.04581, -2.45, -0.1616), (-0.4689, -2.357, -0.1388), (-0.428, -2.404, -0.1624), (-0.9198, -2.221, -0.1388), (-0.8856, -2.265, -0.1623), (-1.335, -1.998, -0.1388), (-1.309, -2.039, -0.1613), (-1.7, -1.7, -0.1388), (-1.681, -1.735, -0.1602), (-1.998, -1.335, -0.1388), (-1.987, -1.365, -0.1593), (-2.221, -0.9198, -0.1388), (-2.214, -0.9435, -0.1585), (-2.357, -0.4689, -0.1388), (-2.354, -0.4858, -0.158), (-2.403, 8.143e-09, -0.1388), (-2.401, -0.009998, -0.1576), (-2.357, 0.4689, -0.1388), (-2.355, 0.4657, -0.1574), (-2.221, 0.9198, -0.1388), (-2.216, 0.923, -0.1575), (-1.998, 1.335, -0.1388), (-1.99, 1.344, -0.1577), (-1.7, 1.7, -0.1388), (-1.686, 1.713, -0.1581), (-1.335, 1.998, -0.1388), (-1.315, 2.016, -0.1587), (-0.9198, 2.221, -0.1388), (-0.892, 2.241, -0.1595), (-0.4689, 2.357, -0.1388), (-0.4323, 2.379, -0.1605), (1.768e-08, 2.313, 0.7806), (2.14e-08, 1.907, 0.7327), (1.657e-08, 2.183, 0.7742), (1.794e-08, 2.035, 0.7567), (0.372, 1.87, 0.7327), (0.4513, 2.269, 0.7806), (0.3969, 1.995, 0.7567), (0.426, 2.141, 0.7742), (0.7297, 1.762, 0.7327), (0.8853, 2.137, 0.7806), (0.7786, 1.88, 0.7567), (0.8356, 2.017, 0.7742), (1.059, 1.585, 0.7327), (1.285, 1.924, 0.7806), (1.13, 1.692, 0.7567), (1.213, 1.815, 0.7742), (1.348, 1.348, 0.7327), (1.636, 1.636, 0.7806), (1.439, 1.439, 0.7567), (1.544, 1.544, 0.7742), (1.585, 1.059, 0.7327), (1.924, 1.285, 0.7806), (1.692, 1.13, 0.7567), (1.815, 1.213, 0.7742), (1.762, 0.7297, 0.7327), (2.137, 0.8853, 0.7806), (1.88, 0.7786, 0.7567), (2.017, 0.8356, 0.7742), (1.87, 0.372, 0.7327), (2.269, 0.4513, 0.7806), (1.995, 0.3969, 0.7567), (2.141, 0.426, 0.7742), (1.907, -2.348e-08, 0.7327), (2.313, -2.837e-08, 0.7806), (2.035, -2.472e-08, 0.7567), (2.183, -2.651e-08, 0.7742), (1.87, -0.372, 0.7327), (2.269, -0.4513, 0.7806), (1.995, -0.3969, 0.7567), (2.141, -0.426, 0.7742), (1.762, -0.7297, 0.7327), (2.137, -0.8853, 0.7806), (1.88, -0.7786, 0.7567), (2.017, -0.8356, 0.7742), (1.585, -1.059, 0.7327), (1.924, -1.285, 0.7806), (1.692, -1.13, 0.7567), (1.815, -1.213, 0.7742), (1.348, -1.348, 0.7327), (1.636, -1.636, 0.7806), (1.439, -1.439, 0.7567), (1.544, -1.544, 0.7742), (1.059, -1.585, 0.7327), (1.285, -1.924, 0.7806), (1.13, -1.692, 0.7567), (1.213, -1.815, 0.7742), (0.7297, -1.762, 0.7327), (0.8853, -2.137, 0.7806), (0.7786, -1.88, 0.7567), (0.8356, -2.017, 0.7742), (0.372, -1.87, 0.7327), (0.4513, -2.269, 0.7806), (0.3969, -1.995, 0.7567), (0.426, -2.141, 0.7742), (2.14e-08, -1.907, 0.7327), (1.768e-08, -2.313, 0.7806), (1.794e-08, -2.035, 0.7567), (1.657e-08, -2.183, 0.7742), (-0.372, -1.87, 0.7327), (-0.4513, -2.269, 0.7806), (-0.3969, -1.995, 0.7567), (-0.426, -2.141, 0.7742), (-0.7297, -1.762, 0.7327), (-0.8853, -2.137, 0.7806), (-0.7786, -1.88, 0.7567), (-0.8356, -2.017, 0.7742), (-1.059, -1.585, 0.7327), (-1.285, -1.924, 0.7806), (-1.13, -1.692, 0.7567), (-1.213, -1.815, 0.7742), (-1.348, -1.348, 0.7327), (-1.636, -1.636, 0.7806), (-1.439, -1.439, 0.7567), (-1.544, -1.544, 0.7742), (-1.585, -1.059, 0.7327), (-1.924, -1.285, 0.7806), (-1.692, -1.13, 0.7567), (-1.815, -1.213, 0.7742), (-1.762, -0.7297, 0.7327), (-2.137, -0.8853, 0.7806), (-1.88, -0.7786, 0.7567), (-2.017, -0.8356, 0.7742), (-1.87, -0.372, 0.7327), (-2.269, -0.4513, 0.7806), (-1.995, -0.3969, 0.7567), (-2.141, -0.426, 0.7742), (-1.907, -2.348e-08, 0.7327), (-2.313, -2.837e-08, 0.7806), (-2.035, -2.472e-08, 0.7567), (-2.183, -2.651e-08, 0.7742), (-1.87, 0.372, 0.7327), (-2.269, 0.4513, 0.7806), (-1.995, 0.3969, 0.7567), (-2.141, 0.426, 0.7742), (-1.762, 0.7297, 0.7327), (-2.137, 0.8853, 0.7806), (-1.88, 0.7786, 0.7567), (-2.017, 0.8356, 0.7742), (-1.585, 1.059, 0.7327), (-1.924, 1.285, 0.7806), (-1.692, 1.13, 0.7567), (-1.815, 1.213, 0.7742), (-1.348, 1.348, 0.7327), (-1.636, 1.636, 0.7806), (-1.439, 1.439, 0.7567), (-1.544, 1.544, 0.7742), (-1.059, 1.585, 0.7327), (-1.285, 1.924, 0.7806), (-1.13, 1.692, 0.7567), (-1.213, 1.815, 0.7742), (-0.7297, 1.762, 0.7327), (-0.8853, 2.137, 0.7806), (-0.7786, 1.88, 0.7567), (-0.8356, 2.017, 0.7742), (-0.372, 1.87, 0.7327), (-0.4513, 2.269, 0.7806), (-0.3969, 1.995, 0.7567), (-0.426, 2.141, 0.7742), (0.4795, 2.411, 0.7806), (0.4805, 2.415, 0.7542), (2.046e-08, 2.463, 0.7542), (2.076e-08, 2.458, 0.7806), (0.9406, 2.271, 0.7806), (0.9425, 2.275, 0.7542), (1.366, 2.044, 0.7806), (1.368, 2.048, 0.7542), (1.738, 1.738, 0.7806), (1.741, 1.741, 0.7542), (2.044, 1.366, 0.7806), (2.048, 1.368, 0.7542), (2.271, 0.9406, 0.7806), (2.275, 0.9425, 0.7542), (2.411, 0.4795, 0.7806), (2.415, 0.4805, 0.7542), (2.458, -3.066e-08, 0.7806), (2.463, -3.065e-08, 0.7542), (2.411, -0.4795, 0.7806), (2.415, -0.4805, 0.7542), (2.271, -0.9406, 0.7806), (2.275, -0.9425, 0.7542), (2.044, -1.366, 0.7806), (2.048, -1.368, 0.7542), (1.738, -1.738, 0.7806), (1.741, -1.741, 0.7542), (1.366, -2.044, 0.7806), (1.368, -2.048, 0.7542), (0.9406, -2.271, 0.7806), (0.9425, -2.275, 0.7542), (0.4795, -2.411, 0.7806), (0.4805, -2.415, 0.7542), (2.076e-08, -2.458, 0.7806), (2.046e-08, -2.463, 0.7542), (-0.4795, -2.411, 0.7806), (-0.4805, -2.415, 0.7542), (-0.9406, -2.271, 0.7806), (-0.9425, -2.275, 0.7542), (-1.366, -2.044, 0.7806), (-1.368, -2.048, 0.7542), (-1.738, -1.738, 0.7806), (-1.741, -1.741, 0.7542), (-2.044, -1.366, 0.7806), (-2.048, -1.368, 0.7542), (-2.271, -0.9406, 0.7806), (-2.275, -0.9425, 0.7542), (-2.411, -0.4795, 0.7806), (-2.415, -0.4805, 0.7542), (-2.458, -3.066e-08, 0.7806), (-2.463, -3.065e-08, 0.7542), (-2.411, 0.4795, 0.7806), (-2.415, 0.4805, 0.7542), (-2.271, 0.9406, 0.7806), (-2.275, 0.9425, 0.7542), (-2.044, 1.366, 0.7806), (-2.048, 1.368, 0.7542), (-1.738, 1.738, 0.7806), (-1.741, 1.741, 0.7542), (-1.366, 2.044, 0.7806), (-1.368, 2.048, 0.7542), (-0.9406, 2.271, 0.7806), (-0.9425, 2.275, 0.7542), (-0.4795, 2.411, 0.7806), (-0.4805, 2.415, 0.7542)], [], [(42, 517, 519, 47), (325, 327, 291, 290), (327, 329, 292, 291), (329, 331, 293, 292), (331, 333, 294, 293), (333, 335, 295, 294), (335, 337, 296, 295), (337, 339, 297, 296), (339, 341, 298, 297), (341, 343, 299, 298), (343, 345, 300, 299), (345, 347, 301, 300), (347, 349, 302, 301), (349, 351, 303, 302), (351, 353, 304, 303), (353, 355, 305, 304), (355, 357, 306, 305), (357, 359, 307, 306), (359, 361, 308, 307), (361, 363, 309, 308), (363, 365, 310, 309), (365, 367, 311, 310), (367, 369, 312, 311), (369, 371, 313, 312), (371, 373, 314, 313), (373, 375, 315, 314), (375, 377, 316, 315), (377, 379, 317, 316), (379, 381, 318, 317), (381, 383, 319, 318), (472, 468, 21, 22), (286, 256, 322, 321), (385, 508, 31, 0), (396, 392, 2, 3), (400, 396, 3, 4), (404, 400, 4, 5), (408, 404, 5, 6), (412, 408, 6, 7), (416, 412, 7, 8), (420, 416, 8, 9), (424, 420, 9, 10), (428, 424, 10, 11), (432, 428, 11, 12), (436, 432, 12, 13), (440, 436, 13, 14), (444, 440, 14, 15), (448, 444, 15, 16), (452, 448, 16, 17), (456, 452, 17, 18), (460, 456, 18, 19), (464, 460, 19, 20), (137, 555, 557, 142), (468, 464, 20, 21), (476, 472, 22, 23), (480, 476, 23, 24), (484, 480, 24, 25), (488, 484, 25, 26), (492, 488, 26, 27), (496, 492, 27, 28), (500, 496, 28, 29), (504, 500, 29, 30), (508, 504, 30, 31), (392, 388, 1, 2), (1, 0, 31, 30, 29, 28, 27, 26, 25, 24, 23, 22, 21, 20, 19, 18, 17, 16, 15, 14, 13, 12, 11, 10, 9, 8, 7, 6, 5, 4, 3, 2), (72, 529, 531, 77), (142, 557, 559, 147), (77, 531, 533, 82), (147, 559, 561, 152), (82, 533, 535, 87), (152, 561, 563, 157), (87, 535, 537, 92), (157, 563, 565, 162), (92, 537, 539, 97), (162, 565, 567, 167), (97, 539, 541, 102), (167, 567, 569, 172), (102, 541, 543, 107), (37, 513, 517, 42), (172, 569, 571, 177), (107, 543, 545, 112), (384, 389, 512, 515), (177, 571, 573, 182), (112, 545, 547, 117), (47, 519, 521, 52), (182, 573, 575, 187), (117, 547, 549, 122), (52, 521, 523, 57), (122, 549, 551, 127), (57, 523, 525, 62), (187, 575, 514, 33), (127, 551, 553, 132), (62, 525, 527, 67), (132, 553, 555, 137), (67, 527, 529, 72), (405, 409, 524, 522), (441, 445, 542, 540), (477, 481, 560, 558), (389, 393, 516, 512), (509, 384, 515, 574), (425, 429, 534, 532), (461, 465, 552, 550), (497, 501, 570, 568), (409, 413, 526, 524), (445, 449, 544, 542), (481, 485, 562, 560), (393, 397, 518, 516), (429, 433, 536, 534), (465, 469, 554, 552), (501, 505, 572, 570), (413, 417, 528, 526), (449, 453, 546, 544), (485, 489, 564, 562), (397, 401, 520, 518), (433, 437, 538, 536), (469, 473, 556, 554), (505, 509, 574, 572), (417, 421, 530, 528), (453, 457, 548, 546), (489, 493, 566, 564), (401, 405, 522, 520), (437, 441, 540, 538), (473, 477, 558, 556), (421, 425, 532, 530), (457, 461, 550, 548), (493, 497, 568, 566), (33, 37, 39, 36), (36, 39, 40, 35), (35, 40, 41, 34), (34, 41, 38, 32), (37, 42, 44, 39), (39, 44, 45, 40), (40, 45, 46, 41), (41, 46, 43, 38), (42, 47, 49, 44), (44, 49, 50, 45), (45, 50, 51, 46), (46, 51, 48, 43), (47, 52, 54, 49), (49, 54, 55, 50), (50, 55, 56, 51), (51, 56, 53, 48), (52, 57, 59, 54), (54, 59, 60, 55), (55, 60, 61, 56), (56, 61, 58, 53), (57, 62, 64, 59), (59, 64, 65, 60), (60, 65, 66, 61), (61, 66, 63, 58), (62, 67, 69, 64), (64, 69, 70, 65), (65, 70, 71, 66), (66, 71, 68, 63), (67, 72, 74, 69), (69, 74, 75, 70), (70, 75, 76, 71), (71, 76, 73, 68), (72, 77, 79, 74), (74, 79, 80, 75), (75, 80, 81, 76), (76, 81, 78, 73), (77, 82, 84, 79), (79, 84, 85, 80), (80, 85, 86, 81), (81, 86, 83, 78), (82, 87, 89, 84), (84, 89, 90, 85), (85, 90, 91, 86), (86, 91, 88, 83), (87, 92, 94, 89), (89, 94, 95, 90), (90, 95, 96, 91), (91, 96, 93, 88), (92, 97, 99, 94), (94, 99, 100, 95), (95, 100, 101, 96), (96, 101, 98, 93), (97, 102, 104, 99), (99, 104, 105, 100), (100, 105, 106, 101), (101, 106, 103, 98), (102, 107, 109, 104), (104, 109, 110, 105), (105, 110, 111, 106), (106, 111, 108, 103), (107, 112, 114, 109), (109, 114, 115, 110), (110, 115, 116, 111), (111, 116, 113, 108), (112, 117, 119, 114), (114, 119, 120, 115), (115, 120, 121, 116), (116, 121, 118, 113), (117, 122, 124, 119), (119, 124, 125, 120), (120, 125, 126, 121), (121, 126, 123, 118), (122, 127, 129, 124), (124, 129, 130, 125), (125, 130, 131, 126), (126, 131, 128, 123), (127, 132, 134, 129), (129, 134, 135, 130), (130, 135, 136, 131), (131, 136, 133, 128), (132, 137, 139, 134), (134, 139, 140, 135), (135, 140, 141, 136), (136, 141, 138, 133), (137, 142, 144, 139), (139, 144, 145, 140), (140, 145, 146, 141), (141, 146, 143, 138), (142, 147, 149, 144), (144, 149, 150, 145), (145, 150, 151, 146), (146, 151, 148, 143), (147, 152, 154, 149), (149, 154, 155, 150), (150, 155, 156, 151), (151, 156, 153, 148), (152, 157, 159, 154), (154, 159, 160, 155), (155, 160, 161, 156), (156, 161, 158, 153), (157, 162, 164, 159), (159, 164, 165, 160), (160, 165, 166, 161), (161, 166, 163, 158), (162, 167, 169, 164), (164, 169, 170, 165), (165, 170, 171, 166), (166, 171, 168, 163), (167, 172, 174, 169), (169, 174, 175, 170), (170, 175, 176, 171), (171, 176, 173, 168), (172, 177, 179, 174), (174, 179, 180, 175), (175, 180, 181, 176), (176, 181, 178, 173), (177, 182, 184, 179), (179, 184, 185, 180), (180, 185, 186, 181), (181, 186, 183, 178), (182, 187, 189, 184), (184, 189, 190, 185), (185, 190, 191, 186), (186, 191, 188, 183), (187, 33, 36, 189), (189, 36, 35, 190), (190, 35, 34, 191), (191, 34, 32, 188), (383, 320, 288, 319), (224, 226, 193, 192), (225, 224, 192, 194), (255, 225, 194, 223), (254, 255, 223, 222), (253, 254, 222, 221), (252, 253, 221, 220), (251, 252, 220, 219), (250, 251, 219, 218), (249, 250, 218, 217), (248, 249, 217, 216), (247, 248, 216, 215), (246, 247, 215, 214), (245, 246, 214, 213), (244, 245, 213, 212), (243, 244, 212, 211), (242, 243, 211, 210), (241, 242, 210, 209), (240, 241, 209, 208), (239, 240, 208, 207), (238, 239, 207, 206), (237, 238, 206, 205), (236, 237, 205, 204), (235, 236, 204, 203), (234, 235, 203, 202), (233, 234, 202, 201), (232, 233, 201, 200), (231, 232, 200, 199), (230, 231, 199, 198), (229, 230, 198, 197), (228, 229, 197, 196), (227, 228, 196, 195), (226, 227, 195, 193), (38, 43, 227, 226), (43, 48, 228, 227), (48, 53, 229, 228), (53, 58, 230, 229), (58, 63, 231, 230), (63, 68, 232, 231), (68, 73, 233, 232), (73, 78, 234, 233), (78, 83, 235, 234), (83, 88, 236, 235), (88, 93, 237, 236), (93, 98, 238, 237), (98, 103, 239, 238), (103, 108, 240, 239), (108, 113, 241, 240), (113, 118, 242, 241), (118, 123, 243, 242), (123, 128, 244, 243), (128, 133, 245, 244), (133, 138, 246, 245), (138, 143, 247, 246), (143, 148, 248, 247), (148, 153, 249, 248), (153, 158, 250, 249), (158, 163, 251, 250), (163, 168, 252, 251), (168, 173, 253, 252), (173, 178, 254, 253), (178, 183, 255, 254), (183, 188, 225, 255), (188, 32, 224, 225), (32, 38, 226, 224), (192, 193, 256, 286), (194, 192, 286, 287), (223, 194, 287, 285), (222, 223, 285, 284), (221, 222, 284, 283), (220, 221, 283, 282), (219, 220, 282, 281), (218, 219, 281, 280), (217, 218, 280, 279), (216, 217, 279, 278), (215, 216, 278, 277), (214, 215, 277, 276), (213, 214, 276, 275), (212, 213, 275, 274), (211, 212, 274, 273), (210, 211, 273, 272), (209, 210, 272, 271), (208, 209, 271, 270), (207, 208, 270, 269), (206, 207, 269, 268), (205, 206, 268, 267), (204, 205, 267, 266), (203, 204, 266, 265), (202, 203, 265, 264), (201, 202, 264, 263), (200, 201, 263, 262), (199, 200, 262, 261), (198, 199, 261, 260), (197, 198, 260, 259), (196, 197, 259, 258), (195, 196, 258, 257), (193, 195, 257, 256), (256, 257, 324, 322), (283, 284, 378, 376), (270, 271, 352, 350), (257, 258, 326, 324), (284, 285, 380, 378), (271, 272, 354, 352), (258, 259, 328, 326), (285, 287, 382, 380), (272, 273, 356, 354), (259, 260, 330, 328), (323, 325, 290, 289), (273, 274, 358, 356), (260, 261, 332, 330), (274, 275, 360, 358), (261, 262, 334, 332), (275, 276, 362, 360), (262, 263, 336, 334), (276, 277, 364, 362), (263, 264, 338, 336), (277, 278, 366, 364), (264, 265, 340, 338), (278, 279, 368, 366), (265, 266, 342, 340), (279, 280, 370, 368), (266, 267, 344, 342), (280, 281, 372, 370), (267, 268, 346, 344), (281, 282, 374, 372), (268, 269, 348, 346), (287, 286, 321, 382), (282, 283, 376, 374), (269, 270, 350, 348), (288, 289, 290, 291, 292, 293, 294, 295, 296, 297, 298, 299, 300, 301, 302, 303, 304, 305, 306, 307, 308, 309, 310, 311, 312, 313, 314, 315, 316, 317, 318, 319), (321, 322, 323, 320), (322, 324, 325, 323), (324, 326, 327, 325), (326, 328, 329, 327), (328, 330, 331, 329), (330, 332, 333, 331), (332, 334, 335, 333), (334, 336, 337, 335), (336, 338, 339, 337), (338, 340, 341, 339), (340, 342, 343, 341), (342, 344, 345, 343), (344, 346, 347, 345), (346, 348, 349, 347), (348, 350, 351, 349), (350, 352, 353, 351), (352, 354, 355, 353), (354, 356, 357, 355), (356, 358, 359, 357), (358, 360, 361, 359), (360, 362, 363, 361), (362, 364, 365, 363), (364, 366, 367, 365), (366, 368, 369, 367), (368, 370, 371, 369), (370, 372, 373, 371), (372, 374, 375, 373), (374, 376, 377, 375), (376, 378, 379, 377), (378, 380, 381, 379), (380, 382, 383, 381), (382, 321, 320, 383), (320, 323, 289, 288), (389, 384, 386, 391), (391, 386, 387, 390), (390, 387, 385, 388), (393, 389, 391, 395), (395, 391, 390, 394), (394, 390, 388, 392), (397, 393, 395, 399), (399, 395, 394, 398), (398, 394, 392, 396), (401, 397, 399, 403), (403, 399, 398, 402), (402, 398, 396, 400), (405, 401, 403, 407), (407, 403, 402, 406), (406, 402, 400, 404), (409, 405, 407, 411), (411, 407, 406, 410), (410, 406, 404, 408), (413, 409, 411, 415), (415, 411, 410, 414), (414, 410, 408, 412), (417, 413, 415, 419), (419, 415, 414, 418), (418, 414, 412, 416), (421, 417, 419, 423), (423, 419, 418, 422), (422, 418, 416, 420), (425, 421, 423, 427), (427, 423, 422, 426), (426, 422, 420, 424), (429, 425, 427, 431), (431, 427, 426, 430), (430, 426, 424, 428), (433, 429, 431, 435), (435, 431, 430, 434), (434, 430, 428, 432), (437, 433, 435, 439), (439, 435, 434, 438), (438, 434, 432, 436), (441, 437, 439, 443), (443, 439, 438, 442), (442, 438, 436, 440), (445, 441, 443, 447), (447, 443, 442, 446), (446, 442, 440, 444), (449, 445, 447, 451), (451, 447, 446, 450), (450, 446, 444, 448), (453, 449, 451, 455), (455, 451, 450, 454), (454, 450, 448, 452), (457, 453, 455, 459), (459, 455, 454, 458), (458, 454, 452, 456), (461, 457, 459, 463), (463, 459, 458, 462), (462, 458, 456, 460), (465, 461, 463, 467), (467, 463, 462, 466), (466, 462, 460, 464), (469, 465, 467, 471), (471, 467, 466, 470), (470, 466, 464, 468), (473, 469, 471, 475), (475, 471, 470, 474), (474, 470, 468, 472), (477, 473, 475, 479), (479, 475, 474, 478), (478, 474, 472, 476), (481, 477, 479, 483), (483, 479, 478, 482), (482, 478, 476, 480), (485, 481, 483, 487), (487, 483, 482, 486), (486, 482, 480, 484), (489, 485, 487, 491), (491, 487, 486, 490), (490, 486, 484, 488), (493, 489, 491, 495), (495, 491, 490, 494), (494, 490, 488, 492), (497, 493, 495, 499), (499, 495, 494, 498), (498, 494, 492, 496), (501, 497, 499, 503), (503, 499, 498, 502), (502, 498, 496, 500), (505, 501, 503, 507), (507, 503, 502, 506), (506, 502, 500, 504), (509, 505, 507, 511), (511, 507, 506, 510), (510, 506, 504, 508), (384, 509, 511, 386), (386, 511, 510, 387), (387, 510, 508, 385), (388, 385, 0, 1), (513, 514, 515, 512), (517, 513, 512, 516), (519, 517, 516, 518), (521, 519, 518, 520), (523, 521, 520, 522), (525, 523, 522, 524), (527, 525, 524, 526), (529, 527, 526, 528), (531, 529, 528, 530), (533, 531, 530, 532), (535, 533, 532, 534), (537, 535, 534, 536), (539, 537, 536, 538), (541, 539, 538, 540), (543, 541, 540, 542), (545, 543, 542, 544), (547, 545, 544, 546), (549, 547, 546, 548), (551, 549, 548, 550), (553, 551, 550, 552), (555, 553, 552, 554), (557, 555, 554, 556), (559, 557, 556, 558), (561, 559, 558, 560), (563, 561, 560, 562), (565, 563, 562, 564), (567, 565, 564, 566), (569, 567, 566, 568), (571, 569, 568, 570), (573, 571, 570, 572), (575, 573, 572, 574), (514, 575, 574, 515), (33, 514, 513, 37)])
me_cylinder_001.polygons.foreach_set('use_smooth', [True] * 546)
_uv = me_cylinder_001.uv_layers.new(name='UVMap')
_uv.uv.foreach_set('vector', [0.9375, 0.5812, 0.9375, 0.981, 0.9062, 0.981, 0.9062, 0.5812, 0.9375, 0.5, 0.9062, 0.5, 0.9062, 0.5, 0.9375, 0.5, 0.9062, 0.5, 0.875, 0.5, 0.875, 0.5, 0.9062, 0.5, 0.875, 0.5, 0.8438, 0.5, 0.8438, 0.5, 0.875, 0.5, 0.8437, 0.5, 0.8125, 0.5, 0.8125, 0.5, 0.8438, 0.5, 0.8125, 0.5, 0.7812, 0.5, 0.7812, 0.5, 0.8125, 0.5, 0.7812, 0.5, 0.75, 0.5, 0.75, 0.5, 0.7812, 0.5, 0.75, 0.5, 0.7188, 0.5, 0.7188, 0.5, 0.75, 0.5, 0.7188, 0.5, 0.6875, 0.5, 0.6875, 0.5, 0.7188, 0.5, 0.6875, 0.5, 0.6562, 0.5, 0.6562, 0.5, 0.6875, 0.5, 0.6562, 0.5, 0.625, 0.5, 0.625, 0.5, 0.6562, 0.5, 0.625, 0.5, 0.5938, 0.5, 0.5938, 0.5, 0.625, 0.5, 0.5938, 0.5, 0.5625, 0.5, 0.5625, 0.5, 0.5938, 0.5, 0.5625, 0.5, 0.5312, 0.5, 0.5312, 0.5, 0.5625, 0.5, 0.5312, 0.5, 0.5, 0.5, 0.5, 0.5, 0.5312, 0.5, 0.5, 0.5, 0.4688, 0.5, 0.4688, 0.5, 0.5, 0.5, 0.4688, 0.5, 0.4375, 0.5, 0.4375, 0.5, 0.4688, 0.5, 0.4375, 0.5, 0.4062, 0.5, 0.4062, 0.5, 0.4375, 0.5, 0.4062, 0.5, 0.375, 0.5, 0.375, 0.5, 0.4062, 0.5, 0.375, 0.5, 0.3438, 0.5, 0.3438, 0.5, 0.375, 0.5, 0.3438, 0.5, 0.3125, 0.5, 0.3125, 0.5, 0.3438, 0.5, 0.3125, 0.5, 0.2812, 0.5, 0.2812, 0.5, 0.3125, 0.5, 0.2812, 0.5, 0.25, 0.5, 0.25, 0.5, 0.2812, 0.5, 0.25, 0.5, 0.2188, 0.5, 0.2188, 0.5, 0.25, 0.5, 0.2188, 0.5, 0.1875, 0.5, 0.1875, 0.5, 0.2188, 0.5, 0.1875, 0.5, 0.1562, 0.5, 0.1562, 0.5, 0.1875, 0.5, 0.1562, 0.5, 0.125, 0.5, 0.125, 0.5, 0.1562, 0.5, 0.125, 0.5, 0.09375, 0.5, 0.09375, 0.5, 0.125, 0.5, 0.09375, 0.5, 0.0625, 0.5, 0.0625, 0.5, 0.09375, 0.5, 0.0625, 0.5, 0.03125, 0.5, 0.03125, 0.5, 0.0625, 0.5, 0.04606, 0.1655, 0.06646, 0.1274, 0.06646, 0.1274, 0.04606, 0.1655, 1.0, 0.5, 0.9688, 0.5, 0.9688, 0.5, 1.0, 0.5, 0.25, 0.4707, 0.2069, 0.4665, 0.2069, 0.4665, 0.25, 0.4707, 0.3726, 0.4335, 0.3345, 0.4539, 0.3345, 0.4539, 0.3726, 0.4335, 0.4061, 0.4061, 0.3726, 0.4335, 0.3726, 0.4335, 0.4061, 0.4061, 0.4335, 0.3726, 0.4061, 0.4061, 0.4061, 0.4061, 0.4335, 0.3726, 0.4539, 0.3345, 0.4335, 0.3726, 0.4335, 0.3726, 0.4539, 0.3345, 0.4665, 0.2931, 0.4539, 0.3345, 0.4539, 0.3345, 0.4665, 0.2931, 0.4707, 0.25, 0.4665, 0.2931, 0.4665, 0.2931, 0.4707, 0.25, 0.4665, 0.2069, 0.4707, 0.25, 0.4707, 0.25, 0.4665, 0.2069, 0.4539, 0.1655, 0.4665, 0.2069, 0.4665, 0.2069, 0.4539, 0.1655, 0.4335, 0.1274, 0.4539, 0.1655, 0.4539, 0.1655, 0.4335, 0.1274, 0.4061, 0.09391, 0.4335, 0.1274, 0.4335, 0.1274, 0.4061, 0.09391, 0.3726, 0.06646, 0.4061, 0.09391, 0.4061, 0.09391, 0.3726, 0.06646, 0.3345, 0.04606, 0.3726, 0.06646, 0.3726, 0.06646, 0.3345, 0.04606, 0.2931, 0.0335, 0.3345, 0.04606, 0.3345, 0.04606, 0.2931, 0.0335, 0.25, 0.02926, 0.2931, 0.0335, 0.2931, 0.0335, 0.25, 0.02926, 0.2069, 0.0335, 0.25, 0.02926, 0.25, 0.02926, 0.2069, 0.0335, 0.1655, 0.04606, 0.2069, 0.0335, 0.2069, 0.0335, 0.1655, 0.04606, 0.1274, 0.06646, 0.1655, 0.04606, 0.1655, 0.04606, 0.1274, 0.06646, 0.09391, 0.09391, 0.1274, 0.06646, 0.1274, 0.06646, 0.09391, 0.09391, 0.3438, 0.5812, 0.3438, 0.981, 0.3125, 0.981, 0.3125, 0.5812, 0.06646, 0.1274, 0.09391, 0.09391, 0.09391, 0.09391, 0.06646, 0.1274, 0.0335, 0.2069, 0.04606, 0.1655, 0.04606, 0.1655, 0.0335, 0.2069, 0.02926, 0.25, 0.0335, 0.2069, 0.0335, 0.2069, 0.02926, 0.25, 0.0335, 0.2931, 0.02926, 0.25, 0.02926, 0.25, 0.0335, 0.2931, 0.04606, 0.3345, 0.0335, 0.2931, 0.0335, 0.2931, 0.04606, 0.3345, 0.06646, 0.3726, 0.04606, 0.3345, 0.04606, 0.3345, 0.06646, 0.3726, 0.09391, 0.4061, 0.06646, 0.3726, 0.06646, 0.3726, 0.09391, 0.4061, 0.1274, 0.4335, 0.09391, 0.4061, 0.09391, 0.4061, 0.1274, 0.4335, 0.1655, 0.4539, 0.1274, 0.4335, 0.1274, 0.4335, 0.1655, 0.4539, 0.2069, 0.4665, 0.1655, 0.4539, 0.1655, 0.4539, 0.2069, 0.4665, 0.3345, 0.4539, 0.2931, 0.4665, 0.2931, 0.4665, 0.3345, 0.4539, 0.2931, 0.4665, 0.25, 0.4707, 0.2069, 0.4665, 0.1655, 0.4539, 0.1274, 0.4335, 0.09391, 0.4061, 0.06646, 0.3726, 0.04606, 0.3345, 0.0335, 0.2931, 0.02926, 0.25, 0.0335, 0.2069, 0.04606, 0.1655, 0.06646, 0.1274, 0.09391, 0.09391, 0.1274, 0.06646, 0.1655, 0.04606, 0.2069, 0.0335, 0.25, 0.02926, 0.2931, 0.0335, 0.3345, 0.04606, 0.3726, 0.06646, 0.4061, 0.09391, 0.4335, 0.1274, 0.4539, 0.1655, 0.4665, 0.2069, 0.4707, 0.25, 0.4665, 0.2931, 0.4539, 0.3345, 0.4335, 0.3726, 0.4061, 0.4061, 0.3726, 0.4335, 0.3345, 0.4539, 0.75, 0.5812, 0.75, 0.981, 0.7188, 0.981, 0.7188, 0.5812, 0.3125, 0.5812, 0.3125, 0.981, 0.2812, 0.981, 0.2812, 0.5812, 0.7188, 0.5812, 0.7188, 0.981, 0.6875, 0.981, 0.6875, 0.5812, 0.2812, 0.5812, 0.2812, 0.981, 0.25, 0.981, 0.25, 0.5812, 0.6875, 0.5812, 0.6875, 0.981, 0.6562, 0.981, 0.6562, 0.5812, 0.25, 0.5812, 0.25, 0.981, 0.2188, 0.981, 0.2188, 0.5812, 0.6562, 0.5812, 0.6562, 0.981, 0.625, 0.981, 0.625, 0.5812, 0.2188, 0.5812, 0.2188, 0.981, 0.1875, 0.981, 0.1875, 0.5812, 0.625, 0.5812, 0.625, 0.981, 0.5938, 0.981, 0.5938, 0.5812, 0.1875, 0.5812, 0.1875, 0.981, 0.1562, 0.981, 0.1562, 0.5812, 0.5938, 0.5812, 0.5938, 0.981, 0.5625, 0.981, 0.5625, 0.5812, 0.1562, 0.5812, 0.1562, 0.981, 0.125, 0.981, 0.125, 0.5812, 0.5625, 0.5812, 0.5625, 0.981, 0.5312, 0.981, 0.5312, 0.5812, 0.9688, 0.5812, 0.9688, 0.981, 0.9375, 0.981, 0.9375, 0.5812, 0.125, 0.5812, 0.125, 0.981, 0.09375, 0.981, 0.09375, 0.5812, 0.5312, 0.5812, 0.5312, 0.981, 0.5, 0.981, 0.5, 0.5812, 0.25, 0.4801, 0.2949, 0.4757, 0.2962, 0.4821, 0.25, 0.4866, 0.09375, 0.5812, 0.09375, 0.981, 0.0625, 0.981, 0.0625, 0.5812, 0.5, 0.5812, 0.5, 0.981, 0.4688, 0.981, 0.4688, 0.5812, 0.9062, 0.5812, 0.9062, 0.981, 0.875, 0.981, 0.875, 0.5812, 0.0625, 0.5812, 0.0625, 0.981, 0.03125, 0.981, 0.03125, 0.5812, 0.4688, 0.5812, 0.4688, 0.981, 0.4375, 0.981, 0.4375, 0.5812, 0.875, 0.5812, 0.875, 0.981, 0.8438, 0.981, 0.8438, 0.5812, 0.4375, 0.5812, 0.4375, 0.981, 0.4062, 0.981, 0.4062, 0.5812, 0.8438, 0.5812, 0.8438, 0.981, 0.8125, 0.981, 0.8125, 0.5812, 0.03125, 0.5812, 0.03125, 0.981, 0.0, 0.981, 0.0, 0.5812, 0.4062, 0.5812, 0.4062, 0.981, 0.375, 0.981, 0.375, 0.5812, 0.8125, 0.5812, 0.8125, 0.981, 0.7812, 0.981, 0.7812, 0.5812, 0.375, 0.5812, 0.375, 0.981, 0.3438, 0.981, 0.3438, 0.5812, 0.7812, 0.5812, 0.7812, 0.981, 0.75, 0.981, 0.75, 0.5812, 0.4413, 0.3778, 0.4626, 0.338, 0.4686, 0.3405, 0.4467, 0.3815, 0.338, 0.03744, 0.2949, 0.02435, 0.2962, 0.01793, 0.3405, 0.0314, 0.02435, 0.2051, 0.01993, 0.25, 0.01339, 0.25, 0.01793, 0.2038, 0.2949, 0.4757, 0.338, 0.4626, 0.3405, 0.4686, 0.2962, 0.4821, 0.2051, 0.4757, 0.25, 0.4801, 0.25, 0.4866, 0.2038, 0.4821, 0.4626, 0.162, 0.4413, 0.1222, 0.4467, 0.1185, 0.4686, 0.1595, 0.1222, 0.0587, 0.08732, 0.08732, 0.08269, 0.08269, 0.1185, 0.05326, 0.08732, 0.4127, 0.1222, 0.4413, 0.1185, 0.4467, 0.08269, 0.4173, 0.4626, 0.338, 0.4757, 0.2949, 0.4821, 0.2962, 0.4686, 0.3405, 0.2949, 0.02435, 0.25, 0.01993, 0.25, 0.01339, 0.2962, 0.01793, 0.01993, 0.25, 0.02435, 0.2949, 0.01793, 0.2962, 0.01339, 0.25, 0.338, 0.4626, 0.3778, 0.4413, 0.3815, 0.4467, 0.3405, 0.4686, 0.4413, 0.1222, 0.4127, 0.08732, 0.4173, 0.08269, 0.4467, 0.1185, 0.08732, 0.08732, 0.0587, 0.1222, 0.05326, 0.1185, 0.08269, 0.08269, 0.1222, 0.4413, 0.162, 0.4626, 0.1595, 0.4686, 0.1185, 0.4467, 0.4757, 0.2949, 0.4801, 0.25, 0.4866, 0.25, 0.4821, 0.2962, 0.25, 0.01993, 0.2051, 0.02435, 0.2038, 0.01793, 0.25, 0.01339, 0.02435, 0.2949, 0.03744, 0.338, 0.0314, 0.3405, 0.01793, 0.2962, 0.3778, 0.4413, 0.4127, 0.4127, 0.4173, 0.4173, 0.3815, 0.4467, 0.4127, 0.08732, 0.3778, 0.0587, 0.3815, 0.05326, 0.4173, 0.08269, 0.0587, 0.1222, 0.03744, 0.162, 0.0314, 0.1595, 0.05326, 0.1185, 0.162, 0.4626, 0.2051, 0.4757, 0.2038, 0.4821, 0.1595, 0.4686, 0.4801, 0.25, 0.4757, 0.2051, 0.4821, 0.2038, 0.4866, 0.25, 0.2051, 0.02435, 0.162, 0.03744, 0.1595, 0.0314, 0.2038, 0.01793, 0.03744, 0.338, 0.0587, 0.3778, 0.05326, 0.3815, 0.0314, 0.3405, 0.4127, 0.4127, 0.4413, 0.3778, 0.4467, 0.3815, 0.4173, 0.4173, 0.3778, 0.0587, 0.338, 0.03744, 0.3405, 0.0314, 0.3815, 0.05326, 0.03744, 0.162, 0.02435, 0.2051, 0.01793, 0.2038, 0.0314, 0.1595, 0.4757, 0.2051, 0.4626, 0.162, 0.4686, 0.1595, 0.4821, 0.2038, 0.162, 0.03744, 0.1222, 0.0587, 0.1185, 0.05326, 0.1595, 0.0314, 0.0587, 0.3778, 0.08732, 0.4127, 0.08269, 0.4173, 0.05326, 0.3815, 1.0, 0.5812, 0.9688, 0.5812, 0.9688, 0.5551, 1.0, 0.5551, 1.0, 0.5551, 0.9688, 0.5551, 0.9688, 0.5, 1.0, 0.5, 1.0, 0.5, 0.9688, 0.5, 0.9688, 0.5, 1.0, 0.5, 1.0, 0.5, 0.9688, 0.5, 0.9688, 0.5, 1.0, 0.5, 0.9688, 0.5812, 0.9375, 0.5812, 0.9375, 0.5551, 0.9688, 0.5551, 0.9688, 0.5551, 0.9375, 0.5551, 0.9375, 0.5, 0.9688, 0.5, 0.9688, 0.5, 0.9375, 0.5, 0.9375, 0.5, 0.9688, 0.5, 0.9688, 0.5, 0.9375, 0.5, 0.9375, 0.5, 0.9688, 0.5, 0.9375, 0.5812, 0.9062, 0.5812, 0.9062, 0.5551, 0.9375, 0.5551, 0.9375, 0.5551, 0.9062, 0.5551, 0.9062, 0.5, 0.9375, 0.5, 0.9375, 0.5, 0.9062, 0.5, 0.9062, 0.5, 0.9375, 0.5, 0.9375, 0.5, 0.9062, 0.5, 0.9062, 0.5, 0.9375, 0.5, 0.9062, 0.5812, 0.875, 0.5812, 0.875, 0.5551, 0.9062, 0.5551, 0.9062, 0.5551, 0.875, 0.5551, 0.875, 0.5, 0.9062, 0.5, 0.9062, 0.5, 0.875, 0.5, 0.875, 0.5, 0.9062, 0.5, 0.9062, 0.5, 0.875, 0.5, 0.875, 0.5, 0.9062, 0.5, 0.875, 0.5812, 0.8438, 0.5812, 0.8438, 0.5551, 0.875, 0.5551, 0.875, 0.5551, 0.8438, 0.5551, 0.8438, 0.5, 0.875, 0.5, 0.875, 0.5, 0.8438, 0.5, 0.8438, 0.5, 0.875, 0.5, 0.875, 0.5, 0.8438, 0.5, 0.8438, 0.5, 0.875, 0.5, 0.8438, 0.5812, 0.8125, 0.5812, 0.8125, 0.5551, 0.8438, 0.5551, 0.8438, 0.5551, 0.8125, 0.5551, 0.8125, 0.5, 0.8438, 0.5, 0.8438, 0.5, 0.8125, 0.5, 0.8125, 0.5, 0.8438, 0.5, 0.8438, 0.5, 0.8125, 0.5, 0.8125, 0.5, 0.8438, 0.5, 0.8125, 0.5812, 0.7812, 0.5812, 0.7812, 0.5551, 0.8125, 0.5551, 0.8125, 0.5551, 0.7812, 0.5551, 0.7812, 0.5, 0.8125, 0.5, 0.8125, 0.5, 0.7812, 0.5, 0.7812, 0.5, 0.8125, 0.5, 0.8125, 0.5, 0.7812, 0.5, 0.7812, 0.5, 0.8125, 0.5, 0.7812, 0.5812, 0.75, 0.5812, 0.75, 0.5551, 0.7812, 0.5551, 0.7812, 0.5551, 0.75, 0.5551, 0.75, 0.5, 0.7812, 0.5, 0.7812, 0.5, 0.75, 0.5, 0.75, 0.5, 0.7812, 0.5, 0.7812, 0.5, 0.75, 0.5, 0.75, 0.5, 0.7812, 0.5, 0.75, 0.5812, 0.7188, 0.5812, 0.7188, 0.5551, 0.75, 0.5551, 0.75, 0.5551, 0.7188, 0.5551, 0.7188, 0.5, 0.75, 0.5, 0.75, 0.5, 0.7188, 0.5, 0.7188, 0.5, 0.75, 0.5, 0.75, 0.5, 0.7188, 0.5, 0.7188, 0.5, 0.75, 0.5, 0.7188, 0.5812, 0.6875, 0.5812, 0.6875, 0.5551, 0.7188, 0.5551, 0.7188, 0.5551, 0.6875, 0.5551, 0.6875, 0.5, 0.7188, 0.5, 0.7188, 0.5, 0.6875, 0.5, 0.6875, 0.5, 0.7188, 0.5, 0.7188, 0.5, 0.6875, 0.5, 0.6875, 0.5, 0.7188, 0.5, 0.6875, 0.5812, 0.6562, 0.5812, 0.6563, 0.5551, 0.6875, 0.5551, 0.6875, 0.5551, 0.6563, 0.5551, 0.6562, 0.5, 0.6875, 0.5, 0.6875, 0.5, 0.6562, 0.5, 0.6562, 0.5, 0.6875, 0.5, 0.6875, 0.5, 0.6562, 0.5, 0.6562, 0.5, 0.6875, 0.5, 0.6562, 0.5812, 0.625, 0.5812, 0.625, 0.5551, 0.6563, 0.5551, 0.6563, 0.5551, 0.625, 0.5551, 0.625, 0.5, 0.6562, 0.5, 0.6562, 0.5, 0.625, 0.5, 0.625, 0.5, 0.6562, 0.5, 0.6562, 0.5, 0.625, 0.5, 0.625, 0.5, 0.6562, 0.5, 0.625, 0.5812, 0.5938, 0.5812, 0.5938, 0.5551, 0.625, 0.5551, 0.625, 0.5551, 0.5938, 0.5551, 0.5938, 0.5, 0.625, 0.5, 0.625, 0.5, 0.5938, 0.5, 0.5938, 0.5, 0.625, 0.5, 0.625, 0.5, 0.5938, 0.5, 0.5938, 0.5, 0.625, 0.5, 0.5938, 0.5812, 0.5625, 0.5812, 0.5625, 0.5551, 0.5938, 0.5551, 0.5938, 0.5551, 0.5625, 0.5551, 0.5625, 0.5, 0.5938, 0.5, 0.5938, 0.5, 0.5625, 0.5, 0.5625, 0.5, 0.5938, 0.5, 0.5938, 0.5, 0.5625, 0.5, 0.5625, 0.5, 0.5938, 0.5, 0.5625, 0.5812, 0.5312, 0.5812, 0.5312, 0.5551, 0.5625, 0.5551, 0.5625, 0.5551, 0.5312, 0.5551, 0.5312, 0.5, 0.5625, 0.5, 0.5625, 0.5, 0.5312, 0.5, 0.5312, 0.5, 0.5625, 0.5, 0.5625, 0.5, 0.5312, 0.5, 0.5312, 0.5, 0.5625, 0.5, 0.5312, 0.5812, 0.5, 0.5812, 0.5, 0.5551, 0.5312, 0.5551, 0.5312, 0.5551, 0.5, 0.5551, 0.5, 0.5, 0.5312, 0.5, 0.5312, 0.5, 0.5, 0.5, 0.5, 0.5, 0.5312, 0.5, 0.5312, 0.5, 0.5, 0.5, 0.5, 0.5, 0.5312, 0.5, 0.5, 0.5812, 0.4688, 0.5812, 0.4688, 0.5551, 0.5, 0.5551, 0.5, 0.5551, 0.4688, 0.5551, 0.4688, 0.5, 0.5, 0.5, 0.5, 0.5, 0.4688, 0.5, 0.4688, 0.5, 0.5, 0.5, 0.5, 0.5, 0.4688, 0.5, 0.4688, 0.5, 0.5, 0.5, 0.4688, 0.5812, 0.4375, 0.5812, 0.4375, 0.5551, 0.4688, 0.5551, 0.4688, 0.5551, 0.4375, 0.5551, 0.4375, 0.5, 0.4688, 0.5, 0.4688, 0.5, 0.4375, 0.5, 0.4375, 0.5, 0.4688, 0.5, 0.4688, 0.5, 0.4375, 0.5, 0.4375, 0.5, 0.4688, 0.5, 0.4375, 0.5812, 0.4062, 0.5812, 0.4062, 0.5551, 0.4375, 0.5551, 0.4375, 0.5551, 0.4062, 0.5551, 0.4062, 0.5, 0.4375, 0.5, 0.4375, 0.5, 0.4062, 0.5, 0.4062, 0.5, 0.4375, 0.5, 0.4375, 0.5, 0.4062, 0.5, 0.4062, 0.5, 0.4375, 0.5, 0.4062, 0.5812, 0.375, 0.5812, 0.375, 0.5551, 0.4062, 0.5551, 0.4062, 0.5551, 0.375, 0.5551, 0.375, 0.5, 0.4062, 0.5, 0.4062, 0.5, 0.375, 0.5, 0.375, 0.5, 0.4062, 0.5, 0.4062, 0.5, 0.375, 0.5, 0.375, 0.5, 0.4062, 0.5, 0.375, 0.5812, 0.3438, 0.5812, 0.3438, 0.5551, 0.375, 0.5551, 0.375, 0.5551, 0.3438, 0.5551, 0.3438, 0.5, 0.375, 0.5, 0.375, 0.5, 0.3438, 0.5, 0.3438, 0.5, 0.375, 0.5, 0.375, 0.5, 0.3438, 0.5, 0.3438, 0.5, 0.375, 0.5, 0.3438, 0.5812, 0.3125, 0.5812, 0.3125, 0.5551, 0.3438, 0.5551, 0.3438, 0.5551, 0.3125, 0.5551, 0.3125, 0.5, 0.3438, 0.5, 0.3438, 0.5, 0.3125, 0.5, 0.3125, 0.5, 0.3438, 0.5, 0.3438, 0.5, 0.3125, 0.5, 0.3125, 0.5, 0.3438, 0.5, 0.3125, 0.5812, 0.2812, 0.5812, 0.2812, 0.5551, 0.3125, 0.5551, 0.3125, 0.5551, 0.2812, 0.5551, 0.2812, 0.5, 0.3125, 0.5, 0.3125, 0.5, 0.2812, 0.5, 0.2812, 0.5, 0.3125, 0.5, 0.3125, 0.5, 0.2812, 0.5, 0.2812, 0.5, 0.3125, 0.5, 0.2812, 0.5812, 0.25, 0.5812, 0.25, 0.5551, 0.2812, 0.5551, 0.2812, 0.5551, 0.25, 0.5551, 0.25, 0.5, 0.2812, 0.5, 0.2812, 0.5, 0.25, 0.5, 0.25, 0.5, 0.2812, 0.5, 0.2812, 0.5, 0.25, 0.5, 0.25, 0.5, 0.2812, 0.5, 0.25, 0.5812, 0.2188, 0.5812, 0.2188, 0.5551, 0.25, 0.5551, 0.25, 0.5551, 0.2188, 0.5551, 0.2188, 0.5, 0.25, 0.5, 0.25, 0.5, 0.2188, 0.5, 0.2188, 0.5, 0.25, 0.5, 0.25, 0.5, 0.2188, 0.5, 0.2187, 0.5, 0.25, 0.5, 0.2188, 0.5812, 0.1875, 0.5812, 0.1875, 0.5551, 0.2188, 0.5551, 0.2188, 0.5551, 0.1875, 0.5551, 0.1875, 0.5, 0.2188, 0.5, 0.2188, 0.5, 0.1875, 0.5, 0.1875, 0.5, 0.2188, 0.5, 0.2188, 0.5, 0.1875, 0.5, 0.1875, 0.5, 0.2188, 0.5, 0.1875, 0.5812, 0.1562, 0.5812, 0.1562, 0.5551, 0.1875, 0.5551, 0.1875, 0.5551, 0.1562, 0.5551, 0.1562, 0.5, 0.1875, 0.5, 0.1875, 0.5, 0.1562, 0.5, 0.1562, 0.5, 0.1875, 0.5, 0.1875, 0.5, 0.1562, 0.5, 0.1562, 0.5, 0.1875, 0.5, 0.1562, 0.5812, 0.125, 0.5812, 0.125, 0.5551, 0.1562, 0.5551, 0.1562, 0.5551, 0.125, 0.5551, 0.125, 0.5, 0.1562, 0.5, 0.1562, 0.5, 0.125, 0.5, 0.125, 0.5, 0.1562, 0.5, 0.1562, 0.5, 0.125, 0.5, 0.125, 0.5, 0.1562, 0.5, 0.125, 0.5812, 0.09375, 0.5812, 0.09375, 0.5551, 0.125, 0.5551, 0.125, 0.5551, 0.09375, 0.5551, 0.09375, 0.5, 0.125, 0.5, 0.125, 0.5, 0.09375, 0.5, 0.09375, 0.5, 0.125, 0.5, 0.125, 0.5, 0.09375, 0.5, 0.09375, 0.5, 0.125, 0.5, 0.09375, 0.5812, 0.0625, 0.5812, 0.0625, 0.5551, 0.09375, 0.5551, 0.09375, 0.5551, 0.0625, 0.5551, 0.0625, 0.5, 0.09375, 0.5, 0.09375, 0.5, 0.0625, 0.5, 0.0625, 0.5, 0.09375, 0.5, 0.09375, 0.5, 0.0625, 0.5, 0.0625, 0.5, 0.09375, 0.5, 0.0625, 0.5812, 0.03125, 0.5812, 0.03125, 0.5551, 0.0625, 0.5551, 0.0625, 0.5551, 0.03125, 0.5551, 0.03125, 0.5, 0.0625, 0.5, 0.0625, 0.5, 0.03125, 0.5, 0.03125, 0.5, 0.0625, 0.5, 0.0625, 0.5, 0.03125, 0.5, 0.03125, 0.5, 0.0625, 0.5, 0.03125, 0.5812, 0.0, 0.5812, -0.0001177, 0.5551, 0.03125, 0.5551, 0.03125, 0.5551, -0.0001177, 0.5551, 0.0, 0.5, 0.03125, 0.5, 0.03125, 0.5, 0.0, 0.5, -1.645e-05, 0.5, 0.03125, 0.5, 0.03125, 0.5, -1.645e-05, 0.5, 0.0, 0.5, 0.03125, 0.5, 0.03125, 0.5, 0.0, 0.5, 0.0, 0.5, 0.03125, 0.5, 1.0, 0.5, 0.9688, 0.5, 0.9688, 0.5, 1.0, 0.5, 0.03125, 0.5, 0.0, 0.5, 0.0, 0.5, 0.03125, 0.5, 0.0625, 0.5, 0.03125, 0.5, 0.03125, 0.5, 0.0625, 0.5, 0.09375, 0.5, 0.0625, 0.5, 0.0625, 0.5, 0.09375, 0.5, 0.125, 0.5, 0.09375, 0.5, 0.09375, 0.5, 0.125, 0.5, 0.1562, 0.5, 0.125, 0.5, 0.125, 0.5, 0.1562, 0.5, 0.1875, 0.5, 0.1562, 0.5, 0.1562, 0.5, 0.1875, 0.5, 0.2188, 0.5, 0.1875, 0.5, 0.1875, 0.5, 0.2188, 0.5, 0.25, 0.5, 0.2188, 0.5, 0.2188, 0.5, 0.25, 0.5, 0.2813, 0.5, 0.25, 0.5, 0.25, 0.5, 0.2812, 0.5, 0.3125, 0.5, 0.2813, 0.5, 0.2812, 0.5, 0.3125, 0.5, 0.3438, 0.5, 0.3125, 0.5, 0.3125, 0.5, 0.3438, 0.5, 0.375, 0.5, 0.3438, 0.5, 0.3438, 0.5, 0.375, 0.5, 0.4063, 0.5, 0.375, 0.5, 0.375, 0.5, 0.4063, 0.5, 0.4375, 0.5, 0.4063, 0.5, 0.4063, 0.5, 0.4375, 0.5, 0.4688, 0.5, 0.4375, 0.5, 0.4375, 0.5, 0.4688, 0.5, 0.5, 0.5, 0.4688, 0.5, 0.4688, 0.5, 0.5, 0.5, 0.5312, 0.5, 0.5, 0.5, 0.5, 0.5, 0.5313, 0.5, 0.5625, 0.5, 0.5312, 0.5, 0.5313, 0.5, 0.5625, 0.5, 0.5938, 0.5, 0.5625, 0.5, 0.5625, 0.5, 0.5937, 0.5, 0.625, 0.5, 0.5938, 0.5, 0.5937, 0.5, 0.625, 0.5, 0.6562, 0.5, 0.625, 0.5, 0.625, 0.5, 0.6562, 0.5, 0.6875, 0.5, 0.6562, 0.5, 0.6562, 0.5, 0.6875, 0.5, 0.7188, 0.5, 0.6875, 0.5, 0.6875, 0.5, 0.7188, 0.5, 0.75, 0.5, 0.7188, 0.5, 0.7188, 0.5, 0.75, 0.5, 0.7813, 0.5, 0.75, 0.5, 0.75, 0.5, 0.7812, 0.5, 0.8125, 0.5, 0.7813, 0.5, 0.7812, 0.5, 0.8125, 0.5, 0.8438, 0.5, 0.8125, 0.5, 0.8125, 0.5, 0.8437, 0.5, 0.875, 0.5, 0.8438, 0.5, 0.8437, 0.5, 0.875, 0.5, 0.9062, 0.5, 0.875, 0.5, 0.875, 0.5, 0.9062, 0.5, 0.9375, 0.5, 0.9062, 0.5, 0.9062, 0.5, 0.9375, 0.5, 0.9688, 0.5, 0.9375, 0.5, 0.9375, 0.5, 0.9688, 0.5, 0.9688, 0.5, 0.9375, 0.5, 0.9375, 0.5, 0.9688, 0.5, 0.9375, 0.5, 0.9062, 0.5, 0.9062, 0.5, 0.9375, 0.5, 0.9062, 0.5, 0.875, 0.5, 0.875, 0.5, 0.9062, 0.5, 0.875, 0.5, 0.8438, 0.5, 0.8438, 0.5, 0.875, 0.5, 0.8438, 0.5, 0.8125, 0.5, 0.8125, 0.5, 0.8438, 0.5, 0.8125, 0.5, 0.7812, 0.5, 0.7813, 0.5, 0.8125, 0.5, 0.7812, 0.5, 0.75, 0.5, 0.75, 0.5, 0.7813, 0.5, 0.75, 0.5, 0.7188, 0.5, 0.7188, 0.5, 0.75, 0.5, 0.7188, 0.5, 0.6875, 0.5, 0.6875, 0.5, 0.7188, 0.5, 0.6875, 0.5, 0.6562, 0.5, 0.6562, 0.5, 0.6875, 0.5, 0.6562, 0.5, 0.625, 0.5, 0.625, 0.5, 0.6562, 0.5, 0.625, 0.5, 0.5938, 0.5, 0.5938, 0.5, 0.625, 0.5, 0.5938, 0.5, 0.5625, 0.5, 0.5625, 0.5, 0.5938, 0.5, 0.5625, 0.5, 0.5312, 0.5, 0.5312, 0.5, 0.5625, 0.5, 0.5312, 0.5, 0.5, 0.5, 0.5, 0.5, 0.5312, 0.5, 0.5, 0.5, 0.4688, 0.5, 0.4688, 0.5, 0.5, 0.5, 0.4688, 0.5, 0.4375, 0.5, 0.4375, 0.5, 0.4688, 0.5, 0.4375, 0.5, 0.4062, 0.5, 0.4063, 0.5, 0.4375, 0.5, 0.4062, 0.5, 0.375, 0.5, 0.375, 0.5, 0.4063, 0.5, 0.375, 0.5, 0.3438, 0.5, 0.3438, 0.5, 0.375, 0.5, 0.3438, 0.5, 0.3125, 0.5, 0.3125, 0.5, 0.3438, 0.5, 0.3125, 0.5, 0.2812, 0.5, 0.2813, 0.5, 0.3125, 0.5, 0.2812, 0.5, 0.25, 0.5, 0.25, 0.5, 0.2813, 0.5, 0.25, 0.5, 0.2187, 0.5, 0.2188, 0.5, 0.25, 0.5, 0.2188, 0.5, 0.1875, 0.5, 0.1875, 0.5, 0.2188, 0.5, 0.1875, 0.5, 0.1562, 0.5, 0.1562, 0.5, 0.1875, 0.5, 0.1562, 0.5, 0.125, 0.5, 0.125, 0.5, 0.1562, 0.5, 0.125, 0.5, 0.09375, 0.5, 0.09375, 0.5, 0.125, 0.5, 0.09375, 0.5, 0.0625, 0.5, 0.0625, 0.5, 0.09375, 0.5, 0.0625, 0.5, 0.03125, 0.5, 0.03125, 0.5, 0.0625, 0.5, 0.03125, 0.5, 0.0, 0.5, 0.0, 0.5, 0.03125, 0.5, 1.0, 0.5, 0.9688, 0.5, 0.9688, 0.5, 1.0, 0.5, 1.0, 0.5, 0.9688, 0.5, 0.9688, 0.5, 1.0, 0.5, 0.03125, 0.5, 0.0, 0.5, 0.0, 0.5, 0.03125, 0.5, 0.0625, 0.5, 0.03125, 0.5, 0.03125, 0.5, 0.0625, 0.5, 0.09375, 0.5, 0.0625, 0.5, 0.0625, 0.5, 0.09375, 0.5, 0.125, 0.5, 0.09375, 0.5, 0.09375, 0.5, 0.125, 0.5, 0.1562, 0.5, 0.125, 0.5, 0.125, 0.5, 0.1562, 0.5, 0.1875, 0.5, 0.1562, 0.5, 0.1562, 0.5, 0.1875, 0.5, 0.2188, 0.5, 0.1875, 0.5, 0.1875, 0.5, 0.2188, 0.5, 0.25, 0.5, 0.2188, 0.5, 0.2188, 0.5, 0.25, 0.5, 0.2812, 0.5, 0.25, 0.5, 0.25, 0.5, 0.2812, 0.5, 0.3125, 0.5, 0.2812, 0.5, 0.2812, 0.5, 0.3125, 0.5, 0.3438, 0.5, 0.3125, 0.5, 0.3125, 0.5, 0.3437, 0.5, 0.375, 0.5, 0.3438, 0.5, 0.3437, 0.5, 0.375, 0.5, 0.4063, 0.5, 0.375, 0.5, 0.375, 0.5, 0.4062, 0.5, 0.4375, 0.5, 0.4063, 0.5, 0.4062, 0.5, 0.4375, 0.5, 0.4688, 0.5, 0.4375, 0.5, 0.4375, 0.5, 0.4688, 0.5, 0.5, 0.5, 0.4688, 0.5, 0.4688, 0.5, 0.5, 0.5, 0.5313, 0.5, 0.5, 0.5, 0.5, 0.5, 0.5312, 0.5, 0.5625, 0.5, 0.5313, 0.5, 0.5312, 0.5, 0.5625, 0.5, 0.5937, 0.5, 0.5625, 0.5, 0.5625, 0.5, 0.5938, 0.5, 0.625, 0.5, 0.5937, 0.5, 0.5938, 0.5, 0.625, 0.5, 0.6562, 0.5, 0.625, 0.5, 0.625, 0.5, 0.6562, 0.5, 0.6875, 0.5, 0.6562, 0.5, 0.6562, 0.5, 0.6875, 0.5, 0.7188, 0.5, 0.6875, 0.5, 0.6875, 0.5, 0.7187, 0.5, 0.75, 0.5, 0.7188, 0.5, 0.7187, 0.5, 0.75, 0.5, 0.7812, 0.5, 0.75, 0.5, 0.75, 0.5, 0.7812, 0.5, 0.8125, 0.5, 0.7812, 0.5, 0.7812, 0.5, 0.8125, 0.5, 0.8437, 0.5, 0.8125, 0.5, 0.8125, 0.5, 0.8438, 0.5, 0.875, 0.5, 0.8437, 0.5, 0.8438, 0.5, 0.875, 0.5, 0.9062, 0.5, 0.875, 0.5, 0.875, 0.5, 0.9063, 0.5, 0.9375, 0.5, 0.9062, 0.5, 0.9063, 0.5, 0.9375, 0.5, 0.9688, 0.5, 0.9375, 0.5, 0.9375, 0.5, 0.9688, 0.5, 0.9688, 0.5, 0.9375, 0.5, 0.9375, 0.5, 0.9688, 0.5, 0.125, 0.5, 0.09375, 0.5, 0.09375, 0.5, 0.125, 0.5, 0.5312, 0.5, 0.5, 0.5, 0.5, 0.5, 0.5312, 0.5, 0.9375, 0.5, 0.9063, 0.5, 0.9062, 0.5, 0.9375, 0.5, 0.09375, 0.5, 0.0625, 0.5, 0.0625, 0.5, 0.09375, 0.5, 0.5, 0.5, 0.4688, 0.5, 0.4688, 0.5, 0.5, 0.5, 0.9063, 0.5, 0.875, 0.5, 0.875, 0.5, 0.9062, 0.5, 0.0625, 0.5, 0.03125, 0.5, 0.03125, 0.5, 0.0625, 0.5, 0.4688, 0.5, 0.4375, 0.5, 0.4375, 0.5, 0.4688, 0.5, 0.875, 0.5, 0.8438, 0.5, 0.8438, 0.5, 0.875, 0.5, 0.9688, 0.5, 0.9375, 0.5, 0.9375, 0.5, 0.9688, 0.5, 0.4375, 0.5, 0.4062, 0.5, 0.4062, 0.5, 0.4375, 0.5, 0.8438, 0.5, 0.8125, 0.5, 0.8125, 0.5, 0.8438, 0.5, 0.4062, 0.5, 0.375, 0.5, 0.375, 0.5, 0.4062, 0.5, 0.8125, 0.5, 0.7812, 0.5, 0.7812, 0.5, 0.8125, 0.5, 0.375, 0.5, 0.3437, 0.5, 0.3438, 0.5, 0.375, 0.5, 0.7812, 0.5, 0.75, 0.5, 0.75, 0.5, 0.7812, 0.5, 0.3437, 0.5, 0.3125, 0.5, 0.3125, 0.5, 0.3438, 0.5, 0.75, 0.5, 0.7187, 0.5, 0.7188, 0.5, 0.75, 0.5, 0.3125, 0.5, 0.2812, 0.5, 0.2812, 0.5, 0.3125, 0.5, 0.7187, 0.5, 0.6875, 0.5, 0.6875, 0.5, 0.7188, 0.5, 0.2812, 0.5, 0.25, 0.5, 0.25, 0.5, 0.2812, 0.5, 0.6875, 0.5, 0.6562, 0.5, 0.6562, 0.5, 0.6875, 0.5, 0.25, 0.5, 0.2188, 0.5, 0.2188, 0.5, 0.25, 0.5, 0.6562, 0.5, 0.625, 0.5, 0.625, 0.5, 0.6562, 0.5, 0.2188, 0.5, 0.1875, 0.5, 0.1875, 0.5, 0.2187, 0.5, 0.625, 0.5, 0.5938, 0.5, 0.5938, 0.5, 0.625, 0.5, 0.1875, 0.5, 0.1562, 0.5, 0.1562, 0.5, 0.1875, 0.5, 0.5938, 0.5, 0.5625, 0.5, 0.5625, 0.5, 0.5938, 0.5, 0.03125, 0.5, 0.0, 0.5, 0.0, 0.5, 0.03125, 0.5, 0.1562, 0.5, 0.125, 0.5, 0.125, 0.5, 0.1562, 0.5, 0.5625, 0.5, 0.5312, 0.5, 0.5312, 0.5, 0.5625, 0.5, 0.0, 0.5, 0.9688, 0.5, 0.9375, 0.5, 0.9062, 0.5, 0.875, 0.5, 0.8438, 0.5, 0.8125, 0.5, 0.7812, 0.5, 0.75, 0.5, 0.7188, 0.5, 0.6875, 0.5, 0.6562, 0.5, 0.625, 0.5, 0.5938, 0.5, 0.5625, 0.5, 0.5312, 0.5, 0.5, 0.5, 0.4688, 0.5, 0.4375, 0.5, 0.4062, 0.5, 0.375, 0.5, 0.3438, 0.5, 0.3125, 0.5, 0.2812, 0.5, 0.25, 0.5, 0.2188, 0.5, 0.1875, 0.5, 0.1562, 0.5, 0.125, 0.5, 0.09375, 0.5, 0.0625, 0.5, 0.03125, 0.5, 1.0, 0.5, 0.9688, 0.5, 0.9688, 0.5, 1.0, 0.5, 0.9688, 0.5, 0.9375, 0.5, 0.9375, 0.5, 0.9688, 0.5, 0.9375, 0.5, 0.9062, 0.5, 0.9062, 0.5, 0.9375, 0.5, 0.9062, 0.5, 0.875, 0.5, 0.875, 0.5, 0.9062, 0.5, 0.875, 0.5, 0.8438, 0.5, 0.8438, 0.5, 0.875, 0.5, 0.8438, 0.5, 0.8125, 0.5, 0.8125, 0.5, 0.8437, 0.5, 0.8125, 0.5, 0.7812, 0.5, 0.7812, 0.5, 0.8125, 0.5, 0.7812, 0.5, 0.75, 0.5, 0.75, 0.5, 0.7812, 0.5, 0.75, 0.5, 0.7188, 0.5, 0.7188, 0.5, 0.75, 0.5, 0.7188, 0.5, 0.6875, 0.5, 0.6875, 0.5, 0.7188, 0.5, 0.6875, 0.5, 0.6562, 0.5, 0.6562, 0.5, 0.6875, 0.5, 0.6562, 0.5, 0.625, 0.5, 0.625, 0.5, 0.6562, 0.5, 0.625, 0.5, 0.5938, 0.5, 0.5938, 0.5, 0.625, 0.5, 0.5938, 0.5, 0.5625, 0.5, 0.5625, 0.5, 0.5938, 0.5, 0.5625, 0.5, 0.5312, 0.5, 0.5312, 0.5, 0.5625, 0.5, 0.5312, 0.5, 0.5, 0.5, 0.5, 0.5, 0.5312, 0.5, 0.5, 0.5, 0.4688, 0.5, 0.4688, 0.5, 0.5, 0.5, 0.4688, 0.5, 0.4375, 0.5, 0.4375, 0.5, 0.4688, 0.5, 0.4375, 0.5, 0.4062, 0.5, 0.4062, 0.5, 0.4375, 0.5, 0.4062, 0.5, 0.375, 0.5, 0.375, 0.5, 0.4062, 0.5, 0.375, 0.5, 0.3438, 0.5, 0.3438, 0.5, 0.375, 0.5, 0.3438, 0.5, 0.3125, 0.5, 0.3125, 0.5, 0.3438, 0.5, 0.3125, 0.5, 0.2812, 0.5, 0.2812, 0.5, 0.3125, 0.5, 0.2812, 0.5, 0.25, 0.5, 0.25, 0.5, 0.2812, 0.5, 0.25, 0.5, 0.2188, 0.5, 0.2188, 0.5, 0.25, 0.5, 0.2187, 0.5, 0.1875, 0.5, 0.1875, 0.5, 0.2188, 0.5, 0.1875, 0.5, 0.1562, 0.5, 0.1562, 0.5, 0.1875, 0.5, 0.1562, 0.5, 0.125, 0.5, 0.125, 0.5, 0.1562, 0.5, 0.125, 0.5, 0.09375, 0.5, 0.09375, 0.5, 0.125, 0.5, 0.09375, 0.5, 0.0625, 0.5, 0.0625, 0.5, 0.09375, 0.5, 0.0625, 0.5, 0.03125, 0.5, 0.03125, 0.5, 0.0625, 0.5, 0.03125, 0.5, 0.0, 0.5, 0.0, 0.5, 0.03125, 0.5, 1.0, 0.5, 0.9688, 0.5, 0.9688, 0.5, 1.0, 0.5, 0.2949, 0.4757, 0.25, 0.4801, 0.25, 0.4742, 0.2937, 0.4699, 0.2937, 0.4699, 0.25, 0.4742, 0.25, 0.4707, 0.2931, 0.4665, 0.2931, 0.4665, 0.25, 0.4707, 0.25, 0.4707, 0.2931, 0.4665, 0.338, 0.4626, 0.2949, 0.4757, 0.2937, 0.4699, 0.3358, 0.4571, 0.3358, 0.4571, 0.2937, 0.4699, 0.2931, 0.4665, 0.3345, 0.4539, 0.3345, 0.4539, 0.2931, 0.4665, 0.2931, 0.4665, 0.3345, 0.4539, 0.3778, 0.4413, 0.338, 0.4626, 0.3358, 0.4571, 0.3746, 0.4364, 0.3746, 0.4364, 0.3358, 0.4571, 0.3345, 0.4539, 0.3726, 0.4335, 0.3726, 0.4335, 0.3345, 0.4539, 0.3345, 0.4539, 0.3726, 0.4335, 0.4127, 0.4127, 0.3778, 0.4413, 0.3746, 0.4364, 0.4085, 0.4085, 0.4085, 0.4085, 0.3746, 0.4364, 0.3726, 0.4335, 0.4061, 0.4061, 0.4061, 0.4061, 0.3726, 0.4335, 0.3726, 0.4335, 0.4061, 0.4061, 0.4413, 0.3778, 0.4127, 0.4127, 0.4085, 0.4085, 0.4364, 0.3746, 0.4364, 0.3746, 0.4085, 0.4085, 0.4061, 0.4061, 0.4335, 0.3726, 0.4335, 0.3726, 0.4061, 0.4061, 0.4061, 0.4061, 0.4335, 0.3726, 0.4626, 0.338, 0.4413, 0.3778, 0.4364, 0.3746, 0.4571, 0.3358, 0.4571, 0.3358, 0.4364, 0.3746, 0.4335, 0.3726, 0.4539, 0.3345, 0.4539, 0.3345, 0.4335, 0.3726, 0.4335, 0.3726, 0.4539, 0.3345, 0.4757, 0.2949, 0.4626, 0.338, 0.4571, 0.3358, 0.4699, 0.2937, 0.4699, 0.2937, 0.4571, 0.3358, 0.4539, 0.3345, 0.4665, 0.2931, 0.4665, 0.2931, 0.4539, 0.3345, 0.4539, 0.3345, 0.4665, 0.2931, 0.4801, 0.25, 0.4757, 0.2949, 0.4699, 0.2937, 0.4742, 0.25, 0.4742, 0.25, 0.4699, 0.2937, 0.4665, 0.2931, 0.4707, 0.25, 0.4707, 0.25, 0.4665, 0.2931, 0.4665, 0.2931, 0.4707, 0.25, 0.4757, 0.2051, 0.4801, 0.25, 0.4742, 0.25, 0.4699, 0.2063, 0.4699, 0.2063, 0.4742, 0.25, 0.4707, 0.25, 0.4665, 0.2069, 0.4665, 0.2069, 0.4707, 0.25, 0.4707, 0.25, 0.4665, 0.2069, 0.4626, 0.162, 0.4757, 0.2051, 0.4699, 0.2063, 0.4571, 0.1642, 0.4571, 0.1642, 0.4699, 0.2063, 0.4665, 0.2069, 0.4539, 0.1655, 0.4539, 0.1655, 0.4665, 0.2069, 0.4665, 0.2069, 0.4539, 0.1655, 0.4413, 0.1222, 0.4626, 0.162, 0.4571, 0.1642, 0.4364, 0.1254, 0.4364, 0.1254, 0.4571, 0.1642, 0.4539, 0.1655, 0.4335, 0.1274, 0.4335, 0.1274, 0.4539, 0.1655, 0.4539, 0.1655, 0.4335, 0.1274, 0.4127, 0.08732, 0.4413, 0.1222, 0.4364, 0.1254, 0.4085, 0.09147, 0.4085, 0.09147, 0.4364, 0.1254, 0.4335, 0.1274, 0.4061, 0.09391, 0.4061, 0.09391, 0.4335, 0.1274, 0.4335, 0.1274, 0.4061, 0.09391, 0.3778, 0.0587, 0.4127, 0.08732, 0.4085, 0.09147, 0.3746, 0.06359, 0.3746, 0.06359, 0.4085, 0.09147, 0.4061, 0.09391, 0.3726, 0.06646, 0.3726, 0.06646, 0.4061, 0.09391, 0.4061, 0.09391, 0.3726, 0.06646, 0.338, 0.03744, 0.3778, 0.0587, 0.3746, 0.06359, 0.3358, 0.04288, 0.3358, 0.04288, 0.3746, 0.06359, 0.3726, 0.06646, 0.3345, 0.04606, 0.3345, 0.04606, 0.3726, 0.06646, 0.3726, 0.06646, 0.3345, 0.04606, 0.2949, 0.02435, 0.338, 0.03744, 0.3358, 0.04288, 0.2937, 0.03012, 0.2937, 0.03012, 0.3358, 0.04288, 0.3345, 0.04606, 0.2931, 0.0335, 0.2931, 0.0335, 0.3345, 0.04606, 0.3345, 0.04606, 0.2931, 0.0335, 0.25, 0.01993, 0.2949, 0.02435, 0.2937, 0.03012, 0.25, 0.02581, 0.25, 0.02581, 0.2937, 0.03012, 0.2931, 0.0335, 0.25, 0.02926, 0.25, 0.02926, 0.2931, 0.0335, 0.2931, 0.0335, 0.25, 0.02926, 0.2051, 0.02435, 0.25, 0.01993, 0.25, 0.02581, 0.2063, 0.03012, 0.2063, 0.03012, 0.25, 0.02581, 0.25, 0.02926, 0.2069, 0.0335, 0.2069, 0.0335, 0.25, 0.02926, 0.25, 0.02926, 0.2069, 0.0335, 0.162, 0.03744, 0.2051, 0.02435, 0.2063, 0.03012, 0.1642, 0.04288, 0.1642, 0.04288, 0.2063, 0.03012, 0.2069, 0.0335, 0.1655, 0.04606, 0.1655, 0.04606, 0.2069, 0.0335, 0.2069, 0.0335, 0.1655, 0.04606, 0.1222, 0.0587, 0.162, 0.03744, 0.1642, 0.04288, 0.1254, 0.06359, 0.1254, 0.06359, 0.1642, 0.04288, 0.1655, 0.04606, 0.1274, 0.06646, 0.1274, 0.06646, 0.1655, 0.04606, 0.1655, 0.04606, 0.1274, 0.06646, 0.08732, 0.08732, 0.1222, 0.0587, 0.1254, 0.06359, 0.09147, 0.09147, 0.09147, 0.09147, 0.1254, 0.06359, 0.1274, 0.06646, 0.09391, 0.09391, 0.09391, 0.09391, 0.1274, 0.06646, 0.1274, 0.06646, 0.09391, 0.09391, 0.0587, 0.1222, 0.08732, 0.08732, 0.09147, 0.09147, 0.06359, 0.1254, 0.06359, 0.1254, 0.09147, 0.09147, 0.09391, 0.09391, 0.06646, 0.1274, 0.06646, 0.1274, 0.09391, 0.09391, 0.09391, 0.09391, 0.06646, 0.1274, 0.03744, 0.162, 0.0587, 0.1222, 0.06359, 0.1254, 0.04288, 0.1642, 0.04288, 0.1642, 0.06359, 0.1254, 0.06646, 0.1274, 0.04606, 0.1655, 0.04606, 0.1655, 0.06646, 0.1274, 0.06646, 0.1274, 0.04606, 0.1655, 0.02435, 0.2051, 0.03744, 0.162, 0.04288, 0.1642, 0.03012, 0.2063, 0.03012, 0.2063, 0.04288, 0.1642, 0.04606, 0.1655, 0.0335, 0.2069, 0.0335, 0.2069, 0.04606, 0.1655, 0.04606, 0.1655, 0.0335, 0.2069, 0.01993, 0.25, 0.02435, 0.2051, 0.03012, 0.2063, 0.02581, 0.25, 0.02581, 0.25, 0.03012, 0.2063, 0.0335, 0.2069, 0.02926, 0.25, 0.02926, 0.25, 0.0335, 0.2069, 0.0335, 0.2069, 0.02926, 0.25, 0.02435, 0.2949, 0.01993, 0.25, 0.02581, 0.25, 0.03012, 0.2937, 0.03012, 0.2937, 0.02581, 0.25, 0.02926, 0.25, 0.0335, 0.2931, 0.0335, 0.2931, 0.02926, 0.25, 0.02926, 0.25, 0.0335, 0.2931, 0.03744, 0.338, 0.02435, 0.2949, 0.03012, 0.2937, 0.04288, 0.3358, 0.04288, 0.3358, 0.03012, 0.2937, 0.0335, 0.2931, 0.04606, 0.3345, 0.04606, 0.3345, 0.0335, 0.2931, 0.0335, 0.2931, 0.04606, 0.3345, 0.0587, 0.3778, 0.03744, 0.338, 0.04288, 0.3358, 0.06359, 0.3746, 0.06359, 0.3746, 0.04288, 0.3358, 0.04606, 0.3345, 0.06646, 0.3726, 0.06646, 0.3726, 0.04606, 0.3345, 0.04606, 0.3345, 0.06646, 0.3726, 0.08732, 0.4127, 0.0587, 0.3778, 0.06359, 0.3746, 0.09147, 0.4085, 0.09147, 0.4085, 0.06359, 0.3746, 0.06646, 0.3726, 0.09391, 0.4061, 0.09391, 0.4061, 0.06646, 0.3726, 0.06646, 0.3726, 0.09391, 0.4061, 0.1222, 0.4413, 0.08732, 0.4127, 0.09147, 0.4085, 0.1254, 0.4364, 0.1254, 0.4364, 0.09147, 0.4085, 0.09391, 0.4061, 0.1274, 0.4335, 0.1274, 0.4335, 0.09391, 0.4061, 0.09391, 0.4061, 0.1274, 0.4335, 0.162, 0.4626, 0.1222, 0.4413, 0.1254, 0.4364, 0.1642, 0.4571, 0.1642, 0.4571, 0.1254, 0.4364, 0.1274, 0.4335, 0.1655, 0.4539, 0.1655, 0.4539, 0.1274, 0.4335, 0.1274, 0.4335, 0.1655, 0.4539, 0.2051, 0.4757, 0.162, 0.4626, 0.1642, 0.4571, 0.2063, 0.4699, 0.2063, 0.4699, 0.1642, 0.4571, 0.1655, 0.4539, 0.2069, 0.4665, 0.2069, 0.4665, 0.1655, 0.4539, 0.1655, 0.4539, 0.2069, 0.4665, 0.25, 0.4801, 0.2051, 0.4757, 0.2063, 0.4699, 0.25, 0.4742, 0.25, 0.4742, 0.2063, 0.4699, 0.2069, 0.4665, 0.25, 0.4707, 0.25, 0.4707, 0.2069, 0.4665, 0.2069, 0.4665, 0.25, 0.4707, 0.2931, 0.4665, 0.25, 0.4707, 0.25, 0.4707, 0.2931, 0.4665, 0.2962, 0.4855, 0.2506, 0.4899, 0.25, 0.4866, 0.2962, 0.4821, 0.3412, 0.4719, 0.2974, 0.4852, 0.2962, 0.4821, 0.3405, 0.4686, 0.3828, 0.4499, 0.3424, 0.4714, 0.3405, 0.4686, 0.3815, 0.4467, 0.4192, 0.4201, 0.3838, 0.4491, 0.3815, 0.4467, 0.4173, 0.4173, 0.4491, 0.3838, 0.4201, 0.4192, 0.4173, 0.4173, 0.4467, 0.3815, 0.4714, 0.3424, 0.4499, 0.3828, 0.4467, 0.3815, 0.4686, 0.3405, 0.4852, 0.2974, 0.4719, 0.3412, 0.4686, 0.3405, 0.4821, 0.2962, 0.4899, 0.2506, 0.4855, 0.2962, 0.4821, 0.2962, 0.4866, 0.25, 0.4855, 0.2038, 0.4899, 0.2494, 0.4866, 0.25, 0.4821, 0.2038, 0.4719, 0.1588, 0.4852, 0.2026, 0.4821, 0.2038, 0.4686, 0.1595, 0.4499, 0.1172, 0.4714, 0.1576, 0.4686, 0.1595, 0.4467, 0.1185, 0.4201, 0.0808, 0.4491, 0.1162, 0.4467, 0.1185, 0.4173, 0.08269, 0.3838, 0.05086, 0.4192, 0.07988, 0.4173, 0.08269, 0.3815, 0.05326, 0.3424, 0.02858, 0.3828, 0.05014, 0.3815, 0.05326, 0.3405, 0.0314, 0.2974, 0.0148, 0.3412, 0.02808, 0.3405, 0.0314, 0.2962, 0.01793, 0.2506, 0.01006, 0.2962, 0.01455, 0.2962, 0.01793, 0.25, 0.01339, 0.2038, 0.01455, 0.2494, 0.01006, 0.25, 0.01339, 0.2038, 0.01793, 0.1588, 0.02808, 0.2026, 0.0148, 0.2038, 0.01793, 0.1595, 0.0314, 0.1172, 0.05014, 0.1576, 0.02858, 0.1595, 0.0314, 0.1185, 0.05326, 0.0808, 0.07988, 0.1162, 0.05086, 0.1185, 0.05326, 0.08269, 0.08269, 0.05086, 0.1162, 0.07988, 0.0808, 0.08269, 0.08269, 0.05326, 0.1185, 0.02858, 0.1576, 0.05014, 0.1172, 0.05326, 0.1185, 0.0314, 0.1595, 0.0148, 0.2026, 0.02808, 0.1588, 0.0314, 0.1595, 0.01793, 0.2038, 0.01006, 0.2494, 0.01455, 0.2038, 0.01793, 0.2038, 0.01339, 0.25, 0.01455, 0.2962, 0.01006, 0.2506, 0.01339, 0.25, 0.01793, 0.2962, 0.02808, 0.3412, 0.0148, 0.2974, 0.01793, 0.2962, 0.0314, 0.3405, 0.05014, 0.3828, 0.02858, 0.3424, 0.0314, 0.3405, 0.05326, 0.3815, 0.07988, 0.4192, 0.05086, 0.3838, 0.05326, 0.3815, 0.08269, 0.4173, 0.1162, 0.4491, 0.0808, 0.4201, 0.08269, 0.4173, 0.1185, 0.4467, 0.1576, 0.4714, 0.1172, 0.4499, 0.1185, 0.4467, 0.1595, 0.4686, 0.2026, 0.4852, 0.1588, 0.4719, 0.1595, 0.4686, 0.2038, 0.4821, 0.2494, 0.4899, 0.2038, 0.4855, 0.2038, 0.4821, 0.25, 0.4866, 1.0, 0.5812, 1.0, 0.981, 0.9688, 0.981, 0.9688, 0.5812])
me_cylinder_001.materials.append(mat_material_001)
me_cylinder_001.update()
me_cylinder_003 = bpy.data.meshes.new('Cylinder.003')
me_cylinder_003.from_pydata([(-0.02695, 0.08406, 0.07454), (0.01767, 0.0459, 0.07183), (-0.003785, -0.007882, 0.0819), (-0.06167, -0.002964, 0.09084), (-0.07599, 0.05386, 0.08629), (-0.03636, 0.01216, 0.3178), (-0.06019, 0.05041, 0.3005), (-0.04376, 0.03901, 0.3132), (-0.03053, 0.003797, 0.3079), (-0.02451, 0.01572, 0.266), (-0.02355, 0.01211, 0.2823), (-0.03284, -0.009735, 0.3116), (-0.04182, -0.04011, 0.2778), (-0.03166, -0.03137, 0.2939), (-0.04009, -0.009731, 0.3239), (-0.08208, -0.03992, 0.3207), (-0.05689, -0.03134, 0.332), (-0.04227, 0.003803, 0.3277), (-0.09343, 0.01602, 0.3347), (-0.06437, 0.01216, 0.344), (-0.06001, 0.06496, 0.2052), (-0.01856, 0.02485, 0.2165), (-0.1035, 0.03839, 0.1759), (-0.0364, -0.02651, 0.1942), (-0.08888, -0.01814, 0.1691)], [], [(22, 18, 6, 20), (23, 12, 15, 24), (24, 15, 18, 22), (20, 6, 9, 21), (21, 9, 12, 23), (0, 1, 2, 3, 4), (9, 6, 7, 10), (10, 7, 5, 8), (12, 9, 10, 13), (13, 10, 8, 11), (15, 12, 13, 16), (16, 13, 11, 14), (18, 15, 16, 19), (19, 16, 14, 17), (6, 18, 19, 7), (7, 19, 17, 5), (8, 5, 17, 14, 11), (1, 21, 23, 2), (0, 20, 21, 1), (3, 24, 22, 4), (2, 23, 24, 3), (4, 22, 20, 0)])
me_cylinder_003.polygons.foreach_set('use_smooth', [True] * 22)
_uv = me_cylinder_003.uv_layers.new(name='UVMap')
_uv.uv.foreach_set('vector', [0.2, 0.7216, 0.2, 0.9432, 2.98e-08, 0.9432, 2.98e-08, 0.7216, 0.6, 0.7216, 0.6, 0.9432, 0.4, 0.9432, 0.4, 0.7216, 0.4, 0.7216, 0.4, 0.9432, 0.2, 0.9432, 0.2, 0.7216, 1.0, 0.7216, 1.0, 0.9432, 0.8, 0.9432, 0.8, 0.7216, 0.8, 0.7216, 0.8, 0.9432, 0.6, 0.9432, 0.6, 0.7216, 0.75, 0.49, 0.9783, 0.3242, 0.8911, 0.05584, 0.6089, 0.05584, 0.5217, 0.3242, 0.8, 0.9432, 1.0, 0.9432, 0.9778, 1.0, 0.8222, 1.0, 0.4529, 0.3426, 0.2753, 0.4716, 0.25, 0.3081, 0.3053, 0.268, 0.6, 0.9432, 0.8, 0.9432, 0.7778, 1.0, 0.6222, 1.0, 0.4007, 0.08562, 0.4686, 0.2944, 0.3053, 0.268, 0.2842, 0.203, 0.4, 0.9432, 0.6, 0.9432, 0.5778, 1.0, 0.4222, 1.0, 0.1402, 0.05584, 0.3598, 0.05584, 0.2842, 0.203, 0.2158, 0.203, 0.2, 0.9432, 0.4, 0.9432, 0.3778, 1.0, 0.2222, 1.0, 0.03142, 0.2944, 0.09925, 0.08562, 0.2158, 0.203, 0.1947, 0.268, 2.98e-08, 0.9432, 0.2, 0.9432, 0.1778, 1.0, 0.0222, 1.0, 0.2247, 0.4716, 0.04708, 0.3426, 0.1947, 0.268, 0.25, 0.3081, 0.3053, 0.268, 0.25, 0.3081, 0.1947, 0.268, 0.2158, 0.203, 0.2842, 0.203, 0.8, 0.5, 0.8, 0.7216, 0.6, 0.7216, 0.6, 0.5, 1.0, 0.5, 1.0, 0.7216, 0.8, 0.7216, 0.8, 0.5, 0.4, 0.5, 0.4, 0.7216, 0.2, 0.7216, 0.2, 0.5, 0.6, 0.5, 0.6, 0.7216, 0.4, 0.7216, 0.4, 0.5, 0.2, 0.5, 0.2, 0.7216, 2.98e-08, 0.7216, 2.98e-08, 0.5])
me_cylinder_003.materials.append(mat_material_003)
me_cylinder_003.update()

# ---- objects
ob_light = bpy.data.objects.new('Light', light_light)
ob_camera = bpy.data.objects.new('Camera', cam_camera)
ob_cylinder = bpy.data.objects.new('Cylinder', me_cylinder)
ob_cylinder_001 = bpy.data.objects.new('Cylinder.001', me_cylinder_001)
ob_cylinder_002 = bpy.data.objects.new('Cylinder.002', me_cylinder_003)

# ---- transforms, parenting, visibility, modifiers, constraints
ob_light.location = (4.076, 1.005, 5.904)
ob_light.rotation_euler = (0.6503, 0.05522, 1.866)
ob_light.lock_rotations_4d = False
ob_light.empty_display_type = 'ARROWS'
ob_light.color = (0.0, 0.0, 0.0, 0.0)
ob_light.lineart.crease_threshold = 0.0
ob_camera.location = (7.359, -6.926, 4.958)
ob_camera.rotation_euler = (1.109, 0.0, 0.8149)
ob_camera.lock_rotations_4d = False
ob_camera.empty_display_type = 'ARROWS'
ob_camera.color = (0.0, 0.0, 0.0, 0.0)
ob_camera.display_type = 'WIRE'
ob_camera.lineart.crease_threshold = 0.0
ob_cylinder.location = (0.0, 0.0, -0.2934)
ob_cylinder.scale = (0.2554, 0.2554, 0.8012)
_m = ob_cylinder.modifiers.new('Smooth by Angle', 'NODES')
_m.node_group = ng_smooth_by_angle
_m.use_pin_to_last = True
_m.show_group_selector = False
ob_cylinder_001.location = (0.0, 0.0, -1.686)
ob_cylinder_001.scale = (0.2272, 0.2272, 1.0)
ob_cylinder_002.location = (0.03168, -0.03761, 0.4035)
ob_cylinder_002.rotation_euler = (0.0, 0.1609, 0.0)

# ---- collection membership
col_collection.objects.link(ob_light)
col_collection.objects.link(ob_camera)
col_collection.objects.link(ob_cylinder)
col_collection.objects.link(ob_cylinder_001)
col_collection.objects.link(ob_cylinder_002)

# ---- scene / render settings (as saved in the file)
scene.camera = ob_camera
scene.frame_start = 1; scene.frame_end = 250; scene.frame_set(1)
scene.render.engine = 'BLENDER_EEVEE_NEXT'
bpy.context.view_layer.update()
